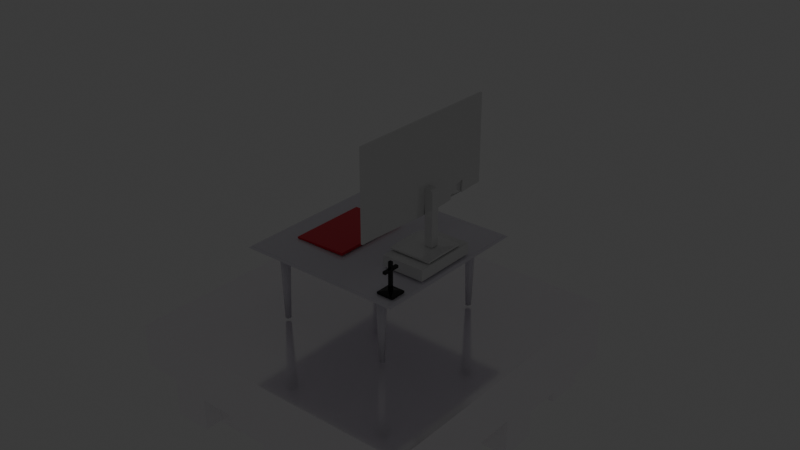 # Source: pc.blend  (saved by Blender 4.1.24; exported with 4.5.12 LTS)
import bpy
from mathutils import Matrix  # noqa: F401  (used for matrix-valued properties, if any)

bpy.ops.wm.read_factory_settings(use_empty=True)
scene = bpy.context.scene
scene.name = 'Scene'

# ---- collections
col_table = bpy.data.collections.new('table'); scene.collection.children.link(col_table)
col_monitor = bpy.data.collections.new('monitor'); scene.collection.children.link(col_monitor)

# ---- materials (node trees are filled in below, after node groups)
mat_material_003 = bpy.data.materials.new('Material.003')
mat_material_003.use_transparent_shadow = False
mat_material_004 = bpy.data.materials.new('Material.004')
mat_material_004.use_transparent_shadow = False
mat_material_005 = bpy.data.materials.new('Material.005')
mat_material_005.use_transparent_shadow = False
mat_material = bpy.data.materials.new('Material')
mat_material.use_transparent_shadow = False
mat_material_001 = bpy.data.materials.new('Material.001')
mat_material_001.use_transparent_shadow = False
mat_material_002 = bpy.data.materials.new('Material.002')
mat_material_002.use_transparent_shadow = False

# ---- material node trees
mat_material_003.use_nodes = True; mat_material_003.node_tree.nodes.clear()
_N = mat_material_003.node_tree.nodes; _L = mat_material_003.node_tree.links
n0 = _N.new('ShaderNodeBsdfPrincipled'); n0.name = 'Principled BSDF'; n0.location = (10, 300)
n0.inputs[0].default_value = (0.8004, 0.02595, 0.05408, 1.0)
n0.inputs[1].default_value = 0.486
n0.inputs[2].default_value = 0.2757
n1 = _N.new('ShaderNodeOutputMaterial'); n1.name = 'Material Output'; n1.location = (300, 300)
_L.new(n0.outputs[0], n1.inputs[0])
n1.is_active_output = True
mat_material_004.use_nodes = True; mat_material_004.node_tree.nodes.clear()
_N = mat_material_004.node_tree.nodes; _L = mat_material_004.node_tree.links
n0 = _N.new('ShaderNodeBsdfPrincipled'); n0.name = 'Principled BSDF'; n0.location = (10, 300)
n0.inputs[0].default_value = (0.9939, 0.9677, 1.0, 1.0)
n0.inputs[1].default_value = 0.7196
n0.inputs[2].default_value = 0.1075
n1 = _N.new('ShaderNodeOutputMaterial'); n1.name = 'Material Output'; n1.location = (300, 300)
_L.new(n0.outputs[0], n1.inputs[0])
n1.is_active_output = True
mat_material_005.use_nodes = True; mat_material_005.node_tree.nodes.clear()
_N = mat_material_005.node_tree.nodes; _L = mat_material_005.node_tree.links
n0 = _N.new('ShaderNodeBsdfPrincipled'); n0.name = 'Principled BSDF'; n0.location = (10, 300)
n0.inputs[0].default_value = (0.02877, 0.02877, 0.02877, 1.0)
n0.inputs[1].default_value = 0.7103
n0.inputs[2].default_value = 0.03271
n1 = _N.new('ShaderNodeOutputMaterial'); n1.name = 'Material Output'; n1.location = (300, 300)
_L.new(n0.outputs[0], n1.inputs[0])
n1.is_active_output = True
mat_material.use_nodes = True; mat_material.node_tree.nodes.clear()
_N = mat_material.node_tree.nodes; _L = mat_material.node_tree.links
n0 = _N.new('ShaderNodeBsdfPrincipled'); n0.name = 'Principled BSDF'; n0.location = (10, 300)
n0.inputs[0].default_value = (0.8055, 0.7757, 0.8525, 1.0)
n0.inputs[2].default_value = 0.1776
n1 = _N.new('ShaderNodeOutputMaterial'); n1.name = 'Material Output'; n1.location = (300, 300)
_L.new(n0.outputs[0], n1.inputs[0])
n1.is_active_output = True
mat_material_001.use_nodes = True; mat_material_001.node_tree.nodes.clear()
_N = mat_material_001.node_tree.nodes; _L = mat_material_001.node_tree.links
n0 = _N.new('ShaderNodeBsdfPrincipled'); n0.name = 'Principled BSDF'; n0.location = (10, 300)
n0.inputs[1].default_value = 0.2523
n0.inputs[2].default_value = 0.1075
n0.inputs[9].default_value = (0.0, 0.2, 0.1)
n0.inputs[20].default_value = 0.0
n1 = _N.new('ShaderNodeOutputMaterial'); n1.name = 'Material Output'; n1.location = (300, 300)
_L.new(n0.outputs[0], n1.inputs[0])
n1.is_active_output = True
mat_material_002.use_nodes = True; mat_material_002.node_tree.nodes.clear()
_N = mat_material_002.node_tree.nodes; _L = mat_material_002.node_tree.links
n0 = _N.new('ShaderNodeBsdfPrincipled'); n0.name = 'Principled BSDF'; n0.location = (10, 300)
n0.inputs[0].default_value = (0.01381, 0.01381, 0.01381, 1.0)
n0.inputs[1].default_value = 0.2991
n0.inputs[2].default_value = 0.08879
n1 = _N.new('ShaderNodeOutputMaterial'); n1.name = 'Material Output'; n1.location = (300, 300)
_L.new(n0.outputs[0], n1.inputs[0])
n1.is_active_output = True

# ---- world
world_world = bpy.data.worlds.new('World'); scene.world = world_world
world_world.use_nodes = True; world_world.node_tree.nodes.clear()
_N = world_world.node_tree.nodes; _L = world_world.node_tree.links
n0 = _N.new('ShaderNodeOutputWorld'); n0.name = 'World Output'; n0.location = (300, 300)
n1 = _N.new('ShaderNodeBackground'); n1.name = 'Background'; n1.location = (10, 300)
n1.inputs[0].default_value = (0.05088, 0.05088, 0.05088, 1.0)
_L.new(n1.outputs[0], n0.inputs[0])
n0.is_active_output = True
world_world.color = (0.05088, 0.05088, 0.05088)
world_world.use_sun_shadow = False
world_world.sun_shadow_jitter_overblur = 0.0

# ---- lights
light_point_001 = bpy.data.lights.new('Point.001', 'POINT')
light_point_001.transmission_factor = 0.0
light_point_001.energy = 20.0
light_point_001.shadow_maximum_resolution = 0.006
light_point_001.use_absolute_resolution = True

# ---- meshes
me_cube_004 = bpy.data.meshes.new('Cube.004')
me_cube_004.from_pydata([(-1.0, -1.0, -1.0), (-1.0, -1.0, 1.0), (-1.0, 10.88, -1.0), (-1.0, 10.88, 1.0), (6.831, -1.0, -1.0), (6.831, -1.0, 1.0), (6.831, 10.88, -1.0), (6.831, 10.88, 1.0)], [], [(0, 1, 3, 2), (2, 3, 7, 6), (6, 7, 5, 4), (4, 5, 1, 0), (2, 6, 4, 0), (7, 3, 1, 5)])
_uv = me_cube_004.uv_layers.new(name='UVMap')
_uv.uv.foreach_set('vector', [0.375, 0.0, 0.625, 0.0, 0.625, 0.25, 0.375, 0.25, 0.375, 0.25, 0.625, 0.25, 0.625, 0.5, 0.375, 0.5, 0.375, 0.5, 0.625, 0.5, 0.625, 0.75, 0.375, 0.75, 0.375, 0.75, 0.625, 0.75, 0.625, 1.0, 0.375, 1.0, 0.125, 0.5, 0.375, 0.5, 0.375, 0.75, 0.125, 0.75, 0.625, 0.5, 0.875, 0.5, 0.875, 0.75, 0.625, 0.75])
me_cube_004.update()
me_plane_003 = bpy.data.meshes.new('Plane.003')
me_plane_003.from_pydata([(-1.0, -1.0, 0.0), (0.3653, -1.0, 0.0), (-1.0, 1.0, 0.0), (0.3653, 1.0, 0.0), (-1.0, -1.0, 0.01953), (0.3653, -1.0, 0.01953), (-1.0, 1.0, 0.01953), (0.3653, 1.0, 0.01953), (-1.0, 1.0, 0.0432), (-1.0, -1.0, 0.0432), (0.3653, -1.0, 0.0432), (0.3653, 1.0, 0.0432), (-0.5024, -1.0, 0.0), (-0.5024, 1.0, 0.0), (-0.5024, -1.0, 0.01953), (-0.5024, 1.0, 0.01953), (-0.5024, -1.0, 0.0432), (-0.5024, 1.0, 0.0432), (-1.999, 7.726, 1.427), (-0.5024, -1.0, 0.0), (-0.5024, 1.0, 0.0), (-0.5024, -1.0, 0.0), (0.3653, -1.0, 0.0), (0.3653, 1.0, 0.0), (-0.5024, 1.0, 0.0), (-0.4421, -1.0, -0.01579), (0.3653, -1.0, -0.0212), (0.3653, 1.0, -0.0212), (-0.4421, 1.0, -0.01579)], [], [(1, 12, 21, 22), (5, 7, 11, 10), (1, 3, 7, 5), (2, 0, 4, 6), (13, 2, 6, 15), (12, 1, 5, 14), (16, 10, 11, 17), (6, 4, 9, 8), (15, 6, 8, 17), (14, 5, 10, 16), (4, 14, 16, 9), (7, 15, 17, 11), (9, 16, 17, 8), (0, 12, 14, 4), (3, 13, 15, 7), (0, 2, 13, 12), (12, 13, 20, 19), (24, 23, 27, 28), (13, 3, 23, 24), (3, 1, 22, 23), (12, 13, 24, 21), (25, 28, 27, 26), (22, 21, 25, 26), (21, 24, 28, 25), (23, 22, 26, 27)])
_uv = me_plane_003.uv_layers.new(name='UVMap')
_uv.uv.foreach_set('vector', [1.0, 0.0, 0.3645, 0.0, 0.3645, 0.0, 1.0, 0.0, 1.0, 0.0, 1.0, 1.0, 1.0, 1.0, 1.0, 0.0, 1.0, 0.0, 1.0, 1.0, 1.0, 1.0, 1.0, 0.0, 0.0, 1.0, 0.0, 0.0, 0.0, 0.0, 0.0, 1.0, 0.3645, 1.0, 0.0, 1.0, 0.0, 1.0, 0.3645, 1.0, 0.3645, 0.0, 1.0, 0.0, 1.0, 0.0, 0.3645, 0.0, 0.3645, 0.0, 1.0, 0.0, 1.0, 1.0, 0.3645, 1.0, 0.0, 1.0, 0.0, 0.0, 0.0, 0.0, 0.0, 1.0, 0.3645, 1.0, 0.0, 1.0, 0.0, 1.0, 0.3645, 1.0, 0.3645, 0.0, 1.0, 0.0, 1.0, 0.0, 0.3645, 0.0, 0.0, 0.0, 0.3645, 0.0, 0.3645, 0.0, 0.0, 0.0, 1.0, 1.0, 0.3645, 1.0, 0.3645, 1.0, 1.0, 1.0, 0.0, 0.0, 0.3645, 0.0, 0.3645, 1.0, 0.0, 1.0, 0.0, 0.0, 0.3645, 0.0, 0.3645, 0.0, 0.0, 0.0, 1.0, 1.0, 0.3645, 1.0, 0.3645, 1.0, 1.0, 1.0, 0.0, 0.0, 0.0, 1.0, 0.3645, 1.0, 0.3645, 0.0, 0.3645, 0.0, 0.3645, 1.0, 0.3645, 1.0, 0.3645, 0.0, 0.3645, 1.0, 1.0, 1.0, 1.0, 1.0, 0.3645, 1.0, 0.3645, 1.0, 1.0, 1.0, 1.0, 1.0, 0.3645, 1.0, 1.0, 1.0, 1.0, 0.0, 1.0, 0.0, 1.0, 1.0, 0.3645, 0.0, 0.3645, 1.0, 0.3645, 1.0, 0.3645, 0.0, 0.3645, 0.0, 0.3645, 1.0, 1.0, 1.0, 1.0, 0.0, 1.0, 0.0, 0.3645, 0.0, 0.3645, 0.0, 1.0, 0.0, 0.3645, 0.0, 0.3645, 1.0, 0.3645, 1.0, 0.3645, 0.0, 1.0, 1.0, 1.0, 0.0, 1.0, 0.0, 1.0, 1.0])
me_plane_003.materials.append(mat_material_003)
me_plane_003.update()
me_plane_004 = bpy.data.meshes.new('Plane.004')
me_plane_004.from_pydata([(-1.0, -1.0, 0.0), (1.0, -1.0, 0.0), (-1.0, 1.0, 0.0), (1.0, 1.0, 0.0), (-1.0, -1.0, -0.1046), (1.0, -1.0, -0.1046), (-1.0, 1.0, -0.1046), (1.0, 1.0, -0.1046), (-1.0, 0.75, -0.1046), (-1.0, 0.5, -0.1046), (-1.0, 0.25, -0.1046), (-1.0, 0.0, -0.1046), (-1.0, -0.25, -0.1046), (-1.0, -0.5, -0.1046), (-1.0, -0.75, -0.1046), (-0.75, -1.0, -0.1046), (-0.5, -1.0, -0.1046), (-0.25, -1.0, -0.1046), (0.0, -1.0, -0.1046), (0.25, -1.0, -0.1046), (0.5, -1.0, -0.1046), (0.75, -1.0, -0.1046), (1.0, -0.75, -0.1046), (1.0, -0.5, -0.1046), (1.0, -0.25, -0.1046), (1.0, 0.0, -0.1046), (1.0, 0.25, -0.1046), (1.0, 0.5, -0.1046), (1.0, 0.75, -0.1046), (0.75, 1.0, -0.1046), (0.5, 1.0, -0.1046), (0.25, 1.0, -0.1046), (0.0, 1.0, -0.1046), (-0.25, 1.0, -0.1046), (-0.5, 1.0, -0.1046), (-0.75, 1.0, -0.1046), (-0.75, -0.75, -0.1046), (-0.5, -0.75, -0.1046), (-0.25, -0.75, -0.1046), (0.0, -0.75, -0.1046), (0.25, -0.75, -0.1046), (0.5, -0.75, -0.1046), (0.75, -0.75, -0.1046), (-0.75, -0.5, -0.1046), (-0.5, -0.5, -0.1046), (-0.25, -0.5, -0.1046), (0.0, -0.5, -0.1046), (0.25, -0.5, -0.1046), (0.5, -0.5, -0.1046), (0.75, -0.5, -0.1046), (-0.75, -0.25, -0.1046), (-0.5, -0.25, -0.1046), (-0.25, -0.25, -0.1046), (0.0, -0.25, -0.1046), (0.25, -0.25, -0.1046), (0.5, -0.25, -0.1046), (0.75, -0.25, -0.1046), (-0.75, 0.0, -0.1046), (-0.5, 0.0, -0.1046), (-0.25, 0.0, -0.1046), (0.0, 0.0, -0.1046), (0.25, 0.0, -0.1046), (0.5, 0.0, -0.1046), (0.75, 0.0, -0.1046), (-0.75, 0.25, -0.1046), (-0.5, 0.25, -0.1046), (-0.25, 0.25, -0.1046), (0.0, 0.25, -0.1046), (0.25, 0.25, -0.1046), (0.5, 0.25, -0.1046), (0.75, 0.25, -0.1046), (-0.75, 0.5, -0.1046), (-0.5, 0.5, -0.1046), (-0.25, 0.5, -0.1046), (0.0, 0.5, -0.1046), (0.25, 0.5, -0.1046), (0.5, 0.5, -0.1046), (0.75, 0.5, -0.1046), (-0.75, 0.75, -0.1046), (-0.5, 0.75, -0.1046), (-0.25, 0.75, -0.1046), (0.0, 0.75, -0.1046), (0.25, 0.75, -0.1046), (0.5, 0.75, -0.1046), (0.75, 0.75, -0.1046), (0.75, 0.75, -0.4054), (0.75, 1.0, -0.4054), (1.0, 1.0, -0.4054), (1.0, 0.75, -0.4054), (0.75, -1.0, -0.6128), (0.75, -0.75, -0.6128), (1.0, -0.75, -0.6128), (1.0, -1.0, -0.6128), (0.75, -0.75, -0.4835), (0.75, -0.5, -0.4835), (1.0, -0.5, -0.4835), (1.0, -0.75, -0.4835), (0.75, -0.5, -0.5327), (0.75, -0.25, -0.5327), (1.0, -0.25, -0.5327), (1.0, -0.5, -0.5327), (0.75, -0.25, -0.3307), (0.75, 0.0, -0.3307), (1.0, 0.0, -0.3307), (1.0, -0.25, -0.3307), (0.75, 0.0, -0.5888), (0.75, 0.25, -0.5888), (1.0, 0.25, -0.5888), (1.0, 0.0, -0.5888), (0.75, 0.25, -0.4085), (0.75, 0.5, -0.4085), (1.0, 0.5, -0.4085), (1.0, 0.25, -0.4085), (0.75, 0.5, -0.4775), (0.75, 0.75, -0.4775), (1.0, 0.75, -0.4775), (1.0, 0.5, -0.4775), (-1.0, -1.0, -0.2864), (-1.0, -0.75, -0.2864), (-0.75, -0.75, -0.2864), (-0.75, -1.0, -0.2864), (-0.75, -1.0, -0.5432), (-0.75, -0.75, -0.5432), (-0.5, -0.75, -0.5432), (-0.5, -1.0, -0.5432), (-0.5, -1.0, -0.3265), (-0.5, -0.75, -0.3265), (-0.25, -0.75, -0.3265), (-0.25, -1.0, -0.3265), (-0.25, -1.0, -0.4015), (-0.25, -0.75, -0.4015), (0.0, -0.75, -0.4015), (0.0, -1.0, -0.4015), (0.0, -1.0, -0.5496), (0.0, -0.75, -0.5496), (0.25, -0.75, -0.5496), (0.25, -1.0, -0.5496), (0.25, -1.0, -0.3986), (0.25, -0.75, -0.3986), (0.5, -0.75, -0.3986), (0.5, -1.0, -0.3986), (0.5, -1.0, -0.5683), (0.5, -0.75, -0.5683), (0.75, -0.75, -0.5683), (0.75, -1.0, -0.5683), (-1.0, -0.75, -0.6009), (-1.0, -0.5, -0.6009), (-0.75, -0.5, -0.6009), (-0.75, -0.75, -0.6009), (-0.75, -0.75, -0.7062), (-0.75, -0.5, -0.7062), (-0.5, -0.5, -0.7062), (-0.5, -0.75, -0.7062), (-0.5, -0.75, -0.5492), (-0.5, -0.5, -0.5492), (-0.25, -0.5, -0.5492), (-0.25, -0.75, -0.5492), (-0.25, -0.75, -0.4044), (-0.25, -0.5, -0.4044), (0.0, -0.5, -0.4044), (0.0, -0.75, -0.4044), (0.0, -0.75, -0.4717), (0.0, -0.5, -0.4717), (0.25, -0.5, -0.4717), (0.25, -0.75, -0.4717), (0.25, -0.75, -0.6203), (0.25, -0.5, -0.6203), (0.5, -0.5, -0.6203), (0.5, -0.75, -0.6203), (0.5, -0.75, -0.4434), (0.5, -0.5, -0.4434), (0.75, -0.5, -0.4434), (0.75, -0.75, -0.4434), (-1.0, -0.5, -0.5782), (-1.0, -0.25, -0.5782), (-0.75, -0.25, -0.5782), (-0.75, -0.5, -0.5782), (-0.75, -0.5, -0.5073), (-0.75, -0.25, -0.5073), (-0.5, -0.25, -0.5073), (-0.5, -0.5, -0.5073), (-0.5, -0.5, -0.2899), (-0.5, -0.25, -0.2899), (-0.25, -0.25, -0.2899), (-0.25, -0.5, -0.2899), (-0.25, -0.5, -0.7075), (-0.25, -0.25, -0.7075), (0.0, -0.25, -0.7075), (0.0, -0.5, -0.7075), (0.0, -0.5, -0.4713), (0.0, -0.25, -0.4713), (0.25, -0.25, -0.4713), (0.25, -0.5, -0.4713), (0.25, -0.5, -0.5319), (0.25, -0.25, -0.5319), (0.5, -0.25, -0.5319), (0.5, -0.5, -0.5319), (0.5, -0.5, -0.5393), (0.5, -0.25, -0.5393), (0.75, -0.25, -0.5393), (0.75, -0.5, -0.5393), (-1.0, -0.25, -0.4727), (-1.0, 0.0, -0.4727), (-0.75, 0.0, -0.4727), (-0.75, -0.25, -0.4727), (-0.75, -0.25, -0.4495), (-0.75, 0.0, -0.4495), (-0.5, 0.0, -0.4495), (-0.5, -0.25, -0.4495), (-0.5, -0.25, -0.5365), (-0.5, 0.0, -0.5365), (-0.25, 0.0, -0.5365), (-0.25, -0.25, -0.5365), (-0.25, -0.25, -0.3902), (-0.25, 0.0, -0.3902), (0.0, 0.0, -0.3902), (0.0, -0.25, -0.3902), (0.0, -0.25, -0.6051), (0.0, 0.0, -0.6051), (0.25, 0.0, -0.6051), (0.25, -0.25, -0.6051), (0.25, -0.25, -0.3051), (0.25, 0.0, -0.3051), (0.5, 0.0, -0.3051), (0.5, -0.25, -0.3051), (0.5, -0.25, -0.5172), (0.5, 0.0, -0.5172), (0.75, 0.0, -0.5172), (0.75, -0.25, -0.5172), (-1.0, 0.0, -0.6164), (-1.0, 0.25, -0.6164), (-0.75, 0.25, -0.6164), (-0.75, 0.0, -0.6164), (-0.75, 0.0, -0.5378), (-0.75, 0.25, -0.5378), (-0.5, 0.25, -0.5378), (-0.5, 0.0, -0.5378), (-0.5, 0.0, -0.3252), (-0.5, 0.25, -0.3252), (-0.25, 0.25, -0.3252), (-0.25, 0.0, -0.3252), (-0.25, 0.0, -0.6311), (-0.25, 0.25, -0.6311), (0.0, 0.25, -0.6311), (0.0, 0.0, -0.6311), (0.0, 0.0, -0.551), (0.0, 0.25, -0.551), (0.25, 0.25, -0.551), (0.25, 0.0, -0.551), (0.25, 0.0, -0.2868), (0.25, 0.25, -0.2868), (0.5, 0.25, -0.2868), (0.5, 0.0, -0.2868), (0.5, 0.0, -0.3721), (0.5, 0.25, -0.3721), (0.75, 0.25, -0.3721), (0.75, 0.0, -0.3721), (-1.0, 0.25, -0.3852), (-1.0, 0.5, -0.3852), (-0.75, 0.5, -0.3852), (-0.75, 0.25, -0.3852), (-0.75, 0.25, -0.3624), (-0.75, 0.5, -0.3624), (-0.5, 0.5, -0.3624), (-0.5, 0.25, -0.3624), (-0.5, 0.25, -0.3292), (-0.5, 0.5, -0.3292), (-0.25, 0.5, -0.3292), (-0.25, 0.25, -0.3292), (-0.25, 0.25, -0.3879), (-0.25, 0.5, -0.3879), (0.0, 0.5, -0.3879), (0.0, 0.25, -0.3879), (0.0, 0.25, -0.3859), (0.0, 0.5, -0.3859), (0.25, 0.5, -0.3859), (0.25, 0.25, -0.3859), (0.25, 0.25, -0.3361), (0.25, 0.5, -0.3361), (0.5, 0.5, -0.3361), (0.5, 0.25, -0.3361), (0.5, 0.25, -0.5801), (0.5, 0.5, -0.5801), (0.75, 0.5, -0.5801), (0.75, 0.25, -0.5801), (-1.0, 0.5, -0.5143), (-1.0, 0.75, -0.5143), (-0.75, 0.75, -0.5143), (-0.75, 0.5, -0.5143), (-0.75, 0.5, -0.655), (-0.75, 0.75, -0.655), (-0.5, 0.75, -0.655), (-0.5, 0.5, -0.655), (-0.5, 0.5, -0.4755), (-0.5, 0.75, -0.4755), (-0.25, 0.75, -0.4755), (-0.25, 0.5, -0.4755), (-0.25, 0.5, -0.4384), (-0.25, 0.75, -0.4384), (0.0, 0.75, -0.4384), (0.0, 0.5, -0.4384), (0.0, 0.5, -0.3093), (0.0, 0.75, -0.3093), (0.25, 0.75, -0.3093), (0.25, 0.5, -0.3093), (0.25, 0.5, -0.6651), (0.25, 0.75, -0.6651), (0.5, 0.75, -0.6651), (0.5, 0.5, -0.6651), (0.5, 0.5, -0.3418), (0.5, 0.75, -0.3418), (0.75, 0.75, -0.3418), (0.75, 0.5, -0.3418), (-1.0, 0.75, -0.619), (-1.0, 1.0, -0.619), (-0.75, 1.0, -0.619), (-0.75, 0.75, -0.619), (-0.75, 0.75, -0.5815), (-0.75, 1.0, -0.5815), (-0.5, 1.0, -0.5815), (-0.5, 0.75, -0.5815), (-0.5, 0.75, -0.4139), (-0.5, 1.0, -0.4139), (-0.25, 1.0, -0.4139), (-0.25, 0.75, -0.4139), (-0.25, 0.75, -0.3266), (-0.25, 1.0, -0.3266), (0.0, 1.0, -0.3266), (0.0, 0.75, -0.3266), (0.0, 0.75, -0.5514), (0.0, 1.0, -0.5514), (0.25, 1.0, -0.5514), (0.25, 0.75, -0.5514), (0.25, 0.75, -0.5834), (0.25, 1.0, -0.5834), (0.5, 1.0, -0.5834), (0.5, 0.75, -0.5834), (0.5, 0.75, -0.405), (0.5, 1.0, -0.405), (0.75, 1.0, -0.405), (0.75, 0.75, -0.405)], [], [(0, 1, 3, 2), (89, 90, 91, 92), (3, 1, 5, 22, 23, 24, 25, 26, 27, 28, 7), (0, 2, 6, 8, 9, 10, 11, 12, 13, 14, 4), (2, 3, 7, 29, 30, 31, 32, 33, 34, 35, 6), (1, 0, 4, 15, 16, 17, 18, 19, 20, 21, 5), (93, 94, 95, 96), (97, 98, 99, 100), (101, 102, 103, 104), (105, 106, 107, 108), (109, 110, 111, 112), (113, 114, 115, 116), (117, 118, 119, 120), (121, 122, 123, 124), (125, 126, 127, 128), (129, 130, 131, 132), (133, 134, 135, 136), (137, 138, 139, 140), (141, 142, 143, 144), (145, 146, 147, 148), (149, 150, 151, 152), (153, 154, 155, 156), (157, 158, 159, 160), (161, 162, 163, 164), (165, 166, 167, 168), (169, 170, 171, 172), (173, 174, 175, 176), (177, 178, 179, 180), (181, 182, 183, 184), (185, 186, 187, 188), (189, 190, 191, 192), (193, 194, 195, 196), (197, 198, 199, 200), (201, 202, 203, 204), (205, 206, 207, 208), (209, 210, 211, 212), (213, 214, 215, 216), (217, 218, 219, 220), (221, 222, 223, 224), (225, 226, 227, 228), (229, 230, 231, 232), (233, 234, 235, 236), (237, 238, 239, 240), (241, 242, 243, 244), (245, 246, 247, 248), (249, 250, 251, 252), (253, 254, 255, 256), (257, 258, 259, 260), (261, 262, 263, 264), (265, 266, 267, 268), (269, 270, 271, 272), (273, 274, 275, 276), (277, 278, 279, 280), (281, 282, 283, 284), (285, 286, 287, 288), (289, 290, 291, 292), (293, 294, 295, 296), (297, 298, 299, 300), (301, 302, 303, 304), (305, 306, 307, 308), (309, 310, 311, 312), (313, 314, 315, 316), (317, 318, 319, 320), (321, 322, 323, 324), (325, 326, 327, 328), (329, 330, 331, 332), (333, 334, 335, 336), (337, 338, 339, 340), (85, 86, 87, 88), (84, 29, 86, 85), (29, 7, 87, 86), (7, 28, 88, 87), (28, 84, 85, 88), (21, 42, 90, 89), (42, 22, 91, 90), (22, 5, 92, 91), (5, 21, 89, 92), (42, 49, 94, 93), (49, 23, 95, 94), (23, 22, 96, 95), (22, 42, 93, 96), (49, 56, 98, 97), (56, 24, 99, 98), (24, 23, 100, 99), (23, 49, 97, 100), (56, 63, 102, 101), (63, 25, 103, 102), (25, 24, 104, 103), (24, 56, 101, 104), (63, 70, 106, 105), (70, 26, 107, 106), (26, 25, 108, 107), (25, 63, 105, 108), (70, 77, 110, 109), (77, 27, 111, 110), (27, 26, 112, 111), (26, 70, 109, 112), (77, 84, 114, 113), (84, 28, 115, 114), (28, 27, 116, 115), (27, 77, 113, 116), (4, 14, 118, 117), (14, 36, 119, 118), (36, 15, 120, 119), (15, 4, 117, 120), (15, 36, 122, 121), (36, 37, 123, 122), (37, 16, 124, 123), (16, 15, 121, 124), (16, 37, 126, 125), (37, 38, 127, 126), (38, 17, 128, 127), (17, 16, 125, 128), (17, 38, 130, 129), (38, 39, 131, 130), (39, 18, 132, 131), (18, 17, 129, 132), (18, 39, 134, 133), (39, 40, 135, 134), (40, 19, 136, 135), (19, 18, 133, 136), (19, 40, 138, 137), (40, 41, 139, 138), (41, 20, 140, 139), (20, 19, 137, 140), (20, 41, 142, 141), (41, 42, 143, 142), (42, 21, 144, 143), (21, 20, 141, 144), (14, 13, 146, 145), (13, 43, 147, 146), (43, 36, 148, 147), (36, 14, 145, 148), (36, 43, 150, 149), (43, 44, 151, 150), (44, 37, 152, 151), (37, 36, 149, 152), (37, 44, 154, 153), (44, 45, 155, 154), (45, 38, 156, 155), (38, 37, 153, 156), (38, 45, 158, 157), (45, 46, 159, 158), (46, 39, 160, 159), (39, 38, 157, 160), (39, 46, 162, 161), (46, 47, 163, 162), (47, 40, 164, 163), (40, 39, 161, 164), (40, 47, 166, 165), (47, 48, 167, 166), (48, 41, 168, 167), (41, 40, 165, 168), (41, 48, 170, 169), (48, 49, 171, 170), (49, 42, 172, 171), (42, 41, 169, 172), (13, 12, 174, 173), (12, 50, 175, 174), (50, 43, 176, 175), (43, 13, 173, 176), (43, 50, 178, 177), (50, 51, 179, 178), (51, 44, 180, 179), (44, 43, 177, 180), (44, 51, 182, 181), (51, 52, 183, 182), (52, 45, 184, 183), (45, 44, 181, 184), (45, 52, 186, 185), (52, 53, 187, 186), (53, 46, 188, 187), (46, 45, 185, 188), (46, 53, 190, 189), (53, 54, 191, 190), (54, 47, 192, 191), (47, 46, 189, 192), (47, 54, 194, 193), (54, 55, 195, 194), (55, 48, 196, 195), (48, 47, 193, 196), (48, 55, 198, 197), (55, 56, 199, 198), (56, 49, 200, 199), (49, 48, 197, 200), (12, 11, 202, 201), (11, 57, 203, 202), (57, 50, 204, 203), (50, 12, 201, 204), (50, 57, 206, 205), (57, 58, 207, 206), (58, 51, 208, 207), (51, 50, 205, 208), (51, 58, 210, 209), (58, 59, 211, 210), (59, 52, 212, 211), (52, 51, 209, 212), (52, 59, 214, 213), (59, 60, 215, 214), (60, 53, 216, 215), (53, 52, 213, 216), (53, 60, 218, 217), (60, 61, 219, 218), (61, 54, 220, 219), (54, 53, 217, 220), (54, 61, 222, 221), (61, 62, 223, 222), (62, 55, 224, 223), (55, 54, 221, 224), (55, 62, 226, 225), (62, 63, 227, 226), (63, 56, 228, 227), (56, 55, 225, 228), (11, 10, 230, 229), (10, 64, 231, 230), (64, 57, 232, 231), (57, 11, 229, 232), (57, 64, 234, 233), (64, 65, 235, 234), (65, 58, 236, 235), (58, 57, 233, 236), (58, 65, 238, 237), (65, 66, 239, 238), (66, 59, 240, 239), (59, 58, 237, 240), (59, 66, 242, 241), (66, 67, 243, 242), (67, 60, 244, 243), (60, 59, 241, 244), (60, 67, 246, 245), (67, 68, 247, 246), (68, 61, 248, 247), (61, 60, 245, 248), (61, 68, 250, 249), (68, 69, 251, 250), (69, 62, 252, 251), (62, 61, 249, 252), (62, 69, 254, 253), (69, 70, 255, 254), (70, 63, 256, 255), (63, 62, 253, 256), (10, 9, 258, 257), (9, 71, 259, 258), (71, 64, 260, 259), (64, 10, 257, 260), (64, 71, 262, 261), (71, 72, 263, 262), (72, 65, 264, 263), (65, 64, 261, 264), (65, 72, 266, 265), (72, 73, 267, 266), (73, 66, 268, 267), (66, 65, 265, 268), (66, 73, 270, 269), (73, 74, 271, 270), (74, 67, 272, 271), (67, 66, 269, 272), (67, 74, 274, 273), (74, 75, 275, 274), (75, 68, 276, 275), (68, 67, 273, 276), (68, 75, 278, 277), (75, 76, 279, 278), (76, 69, 280, 279), (69, 68, 277, 280), (69, 76, 282, 281), (76, 77, 283, 282), (77, 70, 284, 283), (70, 69, 281, 284), (9, 8, 286, 285), (8, 78, 287, 286), (78, 71, 288, 287), (71, 9, 285, 288), (71, 78, 290, 289), (78, 79, 291, 290), (79, 72, 292, 291), (72, 71, 289, 292), (72, 79, 294, 293), (79, 80, 295, 294), (80, 73, 296, 295), (73, 72, 293, 296), (73, 80, 298, 297), (80, 81, 299, 298), (81, 74, 300, 299), (74, 73, 297, 300), (74, 81, 302, 301), (81, 82, 303, 302), (82, 75, 304, 303), (75, 74, 301, 304), (75, 82, 306, 305), (82, 83, 307, 306), (83, 76, 308, 307), (76, 75, 305, 308), (76, 83, 310, 309), (83, 84, 311, 310), (84, 77, 312, 311), (77, 76, 309, 312), (8, 6, 314, 313), (6, 35, 315, 314), (35, 78, 316, 315), (78, 8, 313, 316), (78, 35, 318, 317), (35, 34, 319, 318), (34, 79, 320, 319), (79, 78, 317, 320), (79, 34, 322, 321), (34, 33, 323, 322), (33, 80, 324, 323), (80, 79, 321, 324), (80, 33, 326, 325), (33, 32, 327, 326), (32, 81, 328, 327), (81, 80, 325, 328), (81, 32, 330, 329), (32, 31, 331, 330), (31, 82, 332, 331), (82, 81, 329, 332), (82, 31, 334, 333), (31, 30, 335, 334), (30, 83, 336, 335), (83, 82, 333, 336), (83, 30, 338, 337), (30, 29, 339, 338), (29, 84, 340, 339), (84, 83, 337, 340)])
_uv = me_plane_004.uv_layers.new(name='UVMap')
_uv.uv.foreach_set('vector', [0.0, 0.0, 1.0, 0.0, 1.0, 1.0, 0.0, 1.0, 0.875, 0.0, 0.875, 0.125, 1.0, 0.125, 1.0, 0.0, 1.0, 1.0, 1.0, 0.0, 1.0, 0.0, 1.0, 0.125, 1.0, 0.25, 1.0, 0.375, 1.0, 0.5, 1.0, 0.625, 1.0, 0.75, 1.0, 0.875, 1.0, 1.0, 0.0, 0.0, 0.0, 1.0, 0.0, 1.0, 0.0, 0.875, 0.0, 0.75, 0.0, 0.625, 0.0, 0.5, 0.0, 0.375, 0.0, 0.25, 0.0, 0.125, 0.0, 0.0, 0.0, 1.0, 1.0, 1.0, 1.0, 1.0, 0.875, 1.0, 0.75, 1.0, 0.625, 1.0, 0.5, 1.0, 0.375, 1.0, 0.25, 1.0, 0.125, 1.0, 0.0, 1.0, 1.0, 0.0, 0.0, 0.0, 0.0, 0.0, 0.125, 0.0, 0.25, 0.0, 0.375, 0.0, 0.5, 0.0, 0.625, 0.0, 0.75, 0.0, 0.875, 0.0, 1.0, 0.0, 0.875, 0.125, 0.875, 0.25, 1.0, 0.25, 1.0, 0.125, 0.875, 0.25, 0.875, 0.375, 1.0, 0.375, 1.0, 0.25, 0.875, 0.375, 0.875, 0.5, 1.0, 0.5, 1.0, 0.375, 0.875, 0.5, 0.875, 0.625, 1.0, 0.625, 1.0, 0.5, 0.875, 0.625, 0.875, 0.75, 1.0, 0.75, 1.0, 0.625, 0.875, 0.75, 0.875, 0.875, 1.0, 0.875, 1.0, 0.75, 0.0, 0.0, 0.0, 0.125, 0.125, 0.125, 0.125, 0.0, 0.125, 0.0, 0.125, 0.125, 0.25, 0.125, 0.25, 0.0, 0.25, 0.0, 0.25, 0.125, 0.375, 0.125, 0.375, 0.0, 0.375, 0.0, 0.375, 0.125, 0.5, 0.125, 0.5, 0.0, 0.5, 0.0, 0.5, 0.125, 0.625, 0.125, 0.625, 0.0, 0.625, 0.0, 0.625, 0.125, 0.75, 0.125, 0.75, 0.0, 0.75, 0.0, 0.75, 0.125, 0.875, 0.125, 0.875, 0.0, 0.0, 0.125, 0.0, 0.25, 0.125, 0.25, 0.125, 0.125, 0.125, 0.125, 0.125, 0.25, 0.25, 0.25, 0.25, 0.125, 0.25, 0.125, 0.25, 0.25, 0.375, 0.25, 0.375, 0.125, 0.375, 0.125, 0.375, 0.25, 0.5, 0.25, 0.5, 0.125, 0.5, 0.125, 0.5, 0.25, 0.625, 0.25, 0.625, 0.125, 0.625, 0.125, 0.625, 0.25, 0.75, 0.25, 0.75, 0.125, 0.75, 0.125, 0.75, 0.25, 0.875, 0.25, 0.875, 0.125, 0.0, 0.25, 0.0, 0.375, 0.125, 0.375, 0.125, 0.25, 0.125, 0.25, 0.125, 0.375, 0.25, 0.375, 0.25, 0.25, 0.25, 0.25, 0.25, 0.375, 0.375, 0.375, 0.375, 0.25, 0.375, 0.25, 0.375, 0.375, 0.5, 0.375, 0.5, 0.25, 0.5, 0.25, 0.5, 0.375, 0.625, 0.375, 0.625, 0.25, 0.625, 0.25, 0.625, 0.375, 0.75, 0.375, 0.75, 0.25, 0.75, 0.25, 0.75, 0.375, 0.875, 0.375, 0.875, 0.25, 0.0, 0.375, 0.0, 0.5, 0.125, 0.5, 0.125, 0.375, 0.125, 0.375, 0.125, 0.5, 0.25, 0.5, 0.25, 0.375, 0.25, 0.375, 0.25, 0.5, 0.375, 0.5, 0.375, 0.375, 0.375, 0.375, 0.375, 0.5, 0.5, 0.5, 0.5, 0.375, 0.5, 0.375, 0.5, 0.5, 0.625, 0.5, 0.625, 0.375, 0.625, 0.375, 0.625, 0.5, 0.75, 0.5, 0.75, 0.375, 0.75, 0.375, 0.75, 0.5, 0.875, 0.5, 0.875, 0.375, 0.0, 0.5, 0.0, 0.625, 0.125, 0.625, 0.125, 0.5, 0.125, 0.5, 0.125, 0.625, 0.25, 0.625, 0.25, 0.5, 0.25, 0.5, 0.25, 0.625, 0.375, 0.625, 0.375, 0.5, 0.375, 0.5, 0.375, 0.625, 0.5, 0.625, 0.5, 0.5, 0.5, 0.5, 0.5, 0.625, 0.625, 0.625, 0.625, 0.5, 0.625, 0.5, 0.625, 0.625, 0.75, 0.625, 0.75, 0.5, 0.75, 0.5, 0.75, 0.625, 0.875, 0.625, 0.875, 0.5, 0.0, 0.625, 0.0, 0.75, 0.125, 0.75, 0.125, 0.625, 0.125, 0.625, 0.125, 0.75, 0.25, 0.75, 0.25, 0.625, 0.25, 0.625, 0.25, 0.75, 0.375, 0.75, 0.375, 0.625, 0.375, 0.625, 0.375, 0.75, 0.5, 0.75, 0.5, 0.625, 0.5, 0.625, 0.5, 0.75, 0.625, 0.75, 0.625, 0.625, 0.625, 0.625, 0.625, 0.75, 0.75, 0.75, 0.75, 0.625, 0.75, 0.625, 0.75, 0.75, 0.875, 0.75, 0.875, 0.625, 0.0, 0.75, 0.0, 0.875, 0.125, 0.875, 0.125, 0.75, 0.125, 0.75, 0.125, 0.875, 0.25, 0.875, 0.25, 0.75, 0.25, 0.75, 0.25, 0.875, 0.375, 0.875, 0.375, 0.75, 0.375, 0.75, 0.375, 0.875, 0.5, 0.875, 0.5, 0.75, 0.5, 0.75, 0.5, 0.875, 0.625, 0.875, 0.625, 0.75, 0.625, 0.75, 0.625, 0.875, 0.75, 0.875, 0.75, 0.75, 0.75, 0.75, 0.75, 0.875, 0.875, 0.875, 0.875, 0.75, 0.0, 0.875, 0.0, 1.0, 0.125, 1.0, 0.125, 0.875, 0.125, 0.875, 0.125, 1.0, 0.25, 1.0, 0.25, 0.875, 0.25, 0.875, 0.25, 1.0, 0.375, 1.0, 0.375, 0.875, 0.375, 0.875, 0.375, 1.0, 0.5, 1.0, 0.5, 0.875, 0.5, 0.875, 0.5, 1.0, 0.625, 1.0, 0.625, 0.875, 0.625, 0.875, 0.625, 1.0, 0.75, 1.0, 0.75, 0.875, 0.75, 0.875, 0.75, 1.0, 0.875, 1.0, 0.875, 0.875, 0.875, 0.875, 0.875, 1.0, 1.0, 1.0, 1.0, 0.875, 0.0, 0.0, 0.0, 0.0, 0.0, 0.0, 0.0, 0.0, 0.0, 0.0, 0.0, 0.0, 0.0, 0.0, 0.0, 0.0, 0.0, 0.0, 0.0, 0.0, 0.0, 0.0, 0.0, 0.0, 0.0, 0.0, 0.0, 0.0, 0.0, 0.0, 0.0, 0.0, 0.0, 0.0, 0.0, 0.0, 0.0, 0.0, 0.0, 0.0, 0.0, 0.0, 0.0, 0.0, 0.0, 0.0, 0.0, 0.0, 0.0, 0.0, 0.0, 0.0, 0.0, 0.0, 0.0, 0.0, 0.0, 0.0, 0.0, 0.0, 0.0, 0.0, 0.0, 0.0, 0.0, 0.0, 0.0, 0.0, 0.0, 0.0, 0.0, 0.0, 0.0, 0.0, 0.0, 0.0, 0.0, 0.0, 0.0, 0.0, 0.0, 0.0, 0.0, 0.0, 0.0, 0.0, 0.0, 0.0, 0.0, 0.0, 0.0, 0.0, 0.0, 0.0, 0.0, 0.0, 0.0, 0.0, 0.0, 0.0, 0.0, 0.0, 0.0, 0.0, 0.0, 0.0, 0.0, 0.0, 0.0, 0.0, 0.0, 0.0, 0.0, 0.0, 0.0, 0.0, 0.0, 0.0, 0.0, 0.0, 0.0, 0.0, 0.0, 0.0, 0.0, 0.0, 0.0, 0.0, 0.0, 0.0, 0.0, 0.0, 0.0, 0.0, 0.0, 0.0, 0.0, 0.0, 0.0, 0.0, 0.0, 0.0, 0.0, 0.0, 0.0, 0.0, 0.0, 0.0, 0.0, 0.0, 0.0, 0.0, 0.0, 0.0, 0.0, 0.0, 0.0, 0.0, 0.0, 0.0, 0.0, 0.0, 0.0, 0.0, 0.0, 0.0, 0.0, 0.0, 0.0, 0.0, 0.0, 0.0, 0.0, 0.0, 0.0, 0.0, 0.0, 0.0, 0.0, 0.0, 0.0, 0.0, 0.0, 0.0, 0.0, 0.0, 0.0, 0.0, 0.0, 0.0, 0.0, 0.0, 0.0, 0.0, 0.0, 0.0, 0.0, 0.0, 0.0, 0.0, 0.0, 0.0, 0.0, 0.0, 0.0, 0.0, 0.0, 0.0, 0.0, 0.0, 0.0, 0.0, 0.0, 0.0, 0.0, 0.0, 0.0, 0.0, 0.0, 0.0, 0.0, 0.0, 0.0, 0.0, 0.0, 0.0, 0.0, 0.0, 0.0, 0.0, 0.0, 0.0, 0.0, 0.0, 0.0, 0.0, 0.0, 0.0, 0.0, 0.0, 0.0, 0.0, 0.0, 0.0, 0.0, 0.0, 0.0, 0.0, 0.0, 0.0, 0.0, 0.0, 0.0, 0.0, 0.0, 0.0, 0.0, 0.0, 0.0, 0.0, 0.0, 0.0, 0.0, 0.0, 0.0, 0.0, 0.0, 0.0, 0.0, 0.0, 0.0, 0.0, 0.0, 0.0, 0.0, 0.0, 0.0, 0.0, 0.0, 0.0, 0.0, 0.0, 0.0, 0.0, 0.0, 0.0, 0.0, 0.0, 0.0, 0.0, 0.0, 0.0, 0.0, 0.0, 0.0, 0.0, 0.0, 0.0, 0.0, 0.0, 0.0, 0.0, 0.0, 0.0, 0.0, 0.0, 0.0, 0.0, 0.0, 0.0, 0.0, 0.0, 0.0, 0.0, 0.0, 0.0, 0.0, 0.0, 0.0, 0.0, 0.0, 0.0, 0.0, 0.0, 0.0, 0.0, 0.0, 0.0, 0.0, 0.0, 0.0, 0.0, 0.0, 0.0, 0.0, 0.0, 0.0, 0.0, 0.0, 0.0, 0.0, 0.0, 0.0, 0.0, 0.0, 0.0, 0.0, 0.0, 0.0, 0.0, 0.0, 0.0, 0.0, 0.0, 0.0, 0.0, 0.0, 0.0, 0.0, 0.0, 0.0, 0.0, 0.0, 0.0, 0.0, 0.0, 0.0, 0.0, 0.0, 0.0, 0.0, 0.0, 0.0, 0.0, 0.0, 0.0, 0.0, 0.0, 0.0, 0.0, 0.0, 0.0, 0.0, 0.0, 0.0, 0.0, 0.0, 0.0, 0.0, 0.0, 0.0, 0.0, 0.0, 0.0, 0.0, 0.0, 0.0, 0.0, 0.0, 0.0, 0.0, 0.0, 0.0, 0.0, 0.0, 0.0, 0.0, 0.0, 0.0, 0.0, 0.0, 0.0, 0.0, 0.0, 0.0, 0.0, 0.0, 0.0, 0.0, 0.0, 0.0, 0.0, 0.0, 0.0, 0.0, 0.0, 0.0, 0.0, 0.0, 0.0, 0.0, 0.0, 0.0, 0.0, 0.0, 0.0, 0.0, 0.0, 0.0, 0.0, 0.0, 0.0, 0.0, 0.0, 0.0, 0.0, 0.0, 0.0, 0.0, 0.0, 0.0, 0.0, 0.0, 0.0, 0.0, 0.0, 0.0, 0.0, 0.0, 0.0, 0.0, 0.0, 0.0, 0.0, 0.0, 0.0, 0.0, 0.0, 0.0, 0.0, 0.0, 0.0, 0.0, 0.0, 0.0, 0.0, 0.0, 0.0, 0.0, 0.0, 0.0, 0.0, 0.0, 0.0, 0.0, 0.0, 0.0, 0.0, 0.0, 0.0, 0.0, 0.0, 0.0, 0.0, 0.0, 0.0, 0.0, 0.0, 0.0, 0.0, 0.0, 0.0, 0.0, 0.0, 0.0, 0.0, 0.0, 0.0, 0.0, 0.0, 0.0, 0.0, 0.0, 0.0, 0.0, 0.0, 0.0, 0.0, 0.0, 0.0, 0.0, 0.0, 0.0, 0.0, 0.0, 0.0, 0.0, 0.0, 0.0, 0.0, 0.0, 0.0, 0.0, 0.0, 0.0, 0.0, 0.0, 0.0, 0.0, 0.0, 0.0, 0.0, 0.0, 0.0, 0.0, 0.0, 0.0, 0.0, 0.0, 0.0, 0.0, 0.0, 0.0, 0.0, 0.0, 0.0, 0.0, 0.0, 0.0, 0.0, 0.0, 0.0, 0.0, 0.0, 0.0, 0.0, 0.0, 0.0, 0.0, 0.0, 0.0, 0.0, 0.0, 0.0, 0.0, 0.0, 0.0, 0.0, 0.0, 0.0, 0.0, 0.0, 0.0, 0.0, 0.0, 0.0, 0.0, 0.0, 0.0, 0.0, 0.0, 0.0, 0.0, 0.0, 0.0, 0.0, 0.0, 0.0, 0.0, 0.0, 0.0, 0.0, 0.0, 0.0, 0.0, 0.0, 0.0, 0.0, 0.0, 0.0, 0.0, 0.0, 0.0, 0.0, 0.0, 0.0, 0.0, 0.0, 0.0, 0.0, 0.0, 0.0, 0.0, 0.0, 0.0, 0.0, 0.0, 0.0, 0.0, 0.0, 0.0, 0.0, 0.0, 0.0, 0.0, 0.0, 0.0, 0.0, 0.0, 0.0, 0.0, 0.0, 0.0, 0.0, 0.0, 0.0, 0.0, 0.0, 0.0, 0.0, 0.0, 0.0, 0.0, 0.0, 0.0, 0.0, 0.0, 0.0, 0.0, 0.0, 0.0, 0.0, 0.0, 0.0, 0.0, 0.0, 0.0, 0.0, 0.0, 0.0, 0.0, 0.0, 0.0, 0.0, 0.0, 0.0, 0.0, 0.0, 0.0, 0.0, 0.0, 0.0, 0.0, 0.0, 0.0, 0.0, 0.0, 0.0, 0.0, 0.0, 0.0, 0.0, 0.0, 0.0, 0.0, 0.0, 0.0, 0.0, 0.0, 0.0, 0.0, 0.0, 0.0, 0.0, 0.0, 0.0, 0.0, 0.0, 0.0, 0.0, 0.0, 0.0, 0.0, 0.0, 0.0, 0.0, 0.0, 0.0, 0.0, 0.0, 0.0, 0.0, 0.0, 0.0, 0.0, 0.0, 0.0, 0.0, 0.0, 0.0, 0.0, 0.0, 0.0, 0.0, 0.0, 0.0, 0.0, 0.0, 0.0, 0.0, 0.0, 0.0, 0.0, 0.0, 0.0, 0.0, 0.0, 0.0, 0.0, 0.0, 0.0, 0.0, 0.0, 0.0, 0.0, 0.0, 0.0, 0.0, 0.0, 0.0, 0.0, 0.0, 0.0, 0.0, 0.0, 0.0, 0.0, 0.0, 0.0, 0.0, 0.0, 0.0, 0.0, 0.0, 0.0, 0.0, 0.0, 0.0, 0.0, 0.0, 0.0, 0.0, 0.0, 0.0, 0.0, 0.0, 0.0, 0.0, 0.0, 0.0, 0.0, 0.0, 0.0, 0.0, 0.0, 0.0, 0.0, 0.0, 0.0, 0.0, 0.0, 0.0, 0.0, 0.0, 0.0, 0.0, 0.0, 0.0, 0.0, 0.0, 0.0, 0.0, 0.0, 0.0, 0.0, 0.0, 0.0, 0.0, 0.0, 0.0, 0.0, 0.0, 0.0, 0.0, 0.0, 0.0, 0.0, 0.0, 0.0, 0.0, 0.0, 0.0, 0.0, 0.0, 0.0, 0.0, 0.0, 0.0, 0.0, 0.0, 0.0, 0.0, 0.0, 0.0, 0.0, 0.0, 0.0, 0.0, 0.0, 0.0, 0.0, 0.0, 0.0, 0.0, 0.0, 0.0, 0.0, 0.0, 0.0, 0.0, 0.0, 0.0, 0.0, 0.0, 0.0, 0.0, 0.0, 0.0, 0.0, 0.0, 0.0, 0.0, 0.0, 0.0, 0.0, 0.0, 0.0, 0.0, 0.0, 0.0, 0.0, 0.0, 0.0, 0.0, 0.0, 0.0, 0.0, 0.0, 0.0, 0.0, 0.0, 0.0, 0.0, 0.0, 0.0, 0.0, 0.0, 0.0, 0.0, 0.0, 0.0, 0.0, 0.0, 0.0, 0.0, 0.0, 0.0, 0.0, 0.0, 0.0, 0.0, 0.0, 0.0, 0.0, 0.0, 0.0, 0.0, 0.0, 0.0, 0.0, 0.0, 0.0, 0.0, 0.0, 0.0, 0.0, 0.0, 0.0, 0.0, 0.0, 0.0, 0.0, 0.0, 0.0, 0.0, 0.0, 0.0, 0.0, 0.0, 0.0, 0.0, 0.0, 0.0, 0.0, 0.0, 0.0, 0.0, 0.0, 0.0, 0.0, 0.0, 0.0, 0.0, 0.0, 0.0, 0.0, 0.0, 0.0, 0.0, 0.0, 0.0, 0.0, 0.0, 0.0, 0.0, 0.0, 0.0, 0.0, 0.0, 0.0, 0.0, 0.0, 0.0, 0.0, 0.0, 0.0, 0.0, 0.0, 0.0, 0.0, 0.0, 0.0, 0.0, 0.0, 0.0, 0.0, 0.0, 0.0, 0.0, 0.0, 0.0, 0.0, 0.0, 0.0, 0.0, 0.0, 0.0, 0.0, 0.0, 0.0, 0.0, 0.0, 0.0, 0.0, 0.0, 0.0, 0.0, 0.0, 0.0, 0.0, 0.0, 0.0, 0.0, 0.0, 0.0, 0.0, 0.0, 0.0, 0.0, 0.0, 0.0, 0.0, 0.0, 0.0, 0.0, 0.0, 0.0, 0.0, 0.0, 0.0, 0.0, 0.0, 0.0, 0.0, 0.0, 0.0, 0.0, 0.0, 0.0, 0.0, 0.0, 0.0, 0.0, 0.0, 0.0, 0.0, 0.0, 0.0, 0.0, 0.0, 0.0, 0.0, 0.0, 0.0, 0.0, 0.0, 0.0, 0.0, 0.0, 0.0, 0.0, 0.0, 0.0, 0.0, 0.0, 0.0, 0.0, 0.0, 0.0, 0.0, 0.0, 0.0, 0.0, 0.0, 0.0, 0.0, 0.0, 0.0, 0.0, 0.0, 0.0, 0.0, 0.0, 0.0, 0.0, 0.0, 0.0, 0.0, 0.0, 0.0, 0.0, 0.0, 0.0, 0.0, 0.0, 0.0, 0.0, 0.0, 0.0, 0.0, 0.0, 0.0, 0.0, 0.0, 0.0, 0.0, 0.0, 0.0, 0.0, 0.0, 0.0, 0.0, 0.0, 0.0, 0.0, 0.0, 0.0, 0.0, 0.0, 0.0, 0.0, 0.0, 0.0, 0.0, 0.0, 0.0, 0.0, 0.0, 0.0, 0.0, 0.0, 0.0, 0.0, 0.0, 0.0, 0.0, 0.0, 0.0, 0.0, 0.0, 0.0, 0.0, 0.0, 0.0, 0.0, 0.0, 0.0, 0.0, 0.0, 0.0, 0.0, 0.0, 0.0, 0.0, 0.0, 0.0, 0.0, 0.0, 0.0, 0.0, 0.0, 0.0, 0.0, 0.0, 0.0, 0.0, 0.0, 0.0, 0.0, 0.0, 0.0, 0.0, 0.0, 0.0, 0.0, 0.0, 0.0, 0.0, 0.0, 0.0, 0.0, 0.0, 0.0, 0.0, 0.0, 0.0, 0.0, 0.0, 0.0, 0.0, 0.0, 0.0, 0.0, 0.0, 0.0, 0.0, 0.0, 0.0, 0.0, 0.0, 0.0, 0.0, 0.0, 0.0, 0.0, 0.0, 0.0, 0.0, 0.0, 0.0, 0.0, 0.0, 0.0, 0.0, 0.0, 0.0, 0.0, 0.0, 0.0, 0.0, 0.0, 0.0, 0.0, 0.0, 0.0, 0.0, 0.0, 0.0, 0.0, 0.0, 0.0, 0.0, 0.0, 0.0, 0.0, 0.0, 0.0, 0.0, 0.0, 0.0, 0.0, 0.0, 0.0, 0.0, 0.0, 0.0, 0.0, 0.0, 0.0, 0.0, 0.0, 0.0, 0.0, 0.0, 0.0, 0.0, 0.0, 0.0, 0.0, 0.0, 0.0, 0.0, 0.0, 0.0, 0.0, 0.0, 0.0, 0.0, 0.0, 0.0, 0.0, 0.0, 0.0, 0.0, 0.0, 0.0, 0.0, 0.0, 0.0, 0.0, 0.0, 0.0, 0.0, 0.0, 0.0, 0.0, 0.0, 0.0, 0.0, 0.0, 0.0, 0.0, 0.0, 0.0, 0.0, 0.0, 0.0, 0.0, 0.0, 0.0, 0.0, 0.0, 0.0, 0.0, 0.0, 0.0, 0.0, 0.0, 0.0, 0.0, 0.0, 0.0, 0.0, 0.0, 0.0, 0.0, 0.0, 0.0, 0.0, 0.0, 0.0, 0.0, 0.0, 0.0, 0.0, 0.0, 0.0, 0.0, 0.0, 0.0, 0.0, 0.0, 0.0, 0.0, 0.0, 0.0, 0.0, 0.0, 0.0, 0.0, 0.0, 0.0, 0.0, 0.0, 0.0, 0.0, 0.0, 0.0, 0.0, 0.0, 0.0, 0.0, 0.0, 0.0, 0.0, 0.0, 0.0, 0.0, 0.0, 0.0, 0.0, 0.0, 0.0, 0.0, 0.0, 0.0, 0.0, 0.0, 0.0, 0.0, 0.0, 0.0, 0.0, 0.0, 0.0, 0.0, 0.0, 0.0, 0.0, 0.0, 0.0, 0.0, 0.0, 0.0, 0.0, 0.0, 0.0, 0.0, 0.0, 0.0, 0.0, 0.0, 0.0, 0.0, 0.0, 0.0, 0.0, 0.0, 0.0, 0.0, 0.0, 0.0, 0.0, 0.0, 0.0, 0.0, 0.0, 0.0, 0.0, 0.0, 0.0, 0.0, 0.0, 0.0, 0.0, 0.0, 0.0, 0.0, 0.0, 0.0, 0.0, 0.0, 0.0, 0.0, 0.0, 0.0, 0.0, 0.0, 0.0, 0.0, 0.0, 0.0, 0.0, 0.0, 0.0, 0.0, 0.0, 0.0, 0.0, 0.0, 0.0, 0.0, 0.0, 0.0, 0.0, 0.0, 0.0, 0.0, 0.0, 0.0, 0.0, 0.0, 0.0, 0.0, 0.0, 0.0, 0.0, 0.0, 0.0, 0.0, 0.0, 0.0, 0.0, 0.0, 0.0, 0.0, 0.0, 0.0, 0.0, 0.0, 0.0, 0.0, 0.0, 0.0, 0.0, 0.0, 0.0, 0.0, 0.0, 0.0, 0.0, 0.0, 0.0, 0.0, 0.0, 0.0, 0.0, 0.0, 0.0, 0.0, 0.0, 0.0, 0.0, 0.0, 0.0, 0.0, 0.0, 0.0, 0.0, 0.0, 0.0, 0.0, 0.0, 0.0, 0.0, 0.0, 0.0, 0.0, 0.0, 0.0, 0.0, 0.0, 0.0, 0.0, 0.0, 0.0, 0.0, 0.0, 0.0, 0.0, 0.0, 0.0, 0.0, 0.0, 0.0, 0.0, 0.0, 0.0, 0.0, 0.0, 0.0, 0.0, 0.0, 0.0, 0.0, 0.0, 0.0, 0.0, 0.0, 0.0, 0.0, 0.0, 0.0, 0.0, 0.0, 0.0, 0.0, 0.0, 0.0, 0.0, 0.0, 0.0, 0.0, 0.0, 0.0, 0.0, 0.0, 0.0, 0.0, 0.0, 0.0, 0.0, 0.0, 0.0, 0.0, 0.0, 0.0, 0.0, 0.0, 0.0, 0.0, 0.0, 0.0, 0.0, 0.0, 0.0, 0.0, 0.0, 0.0, 0.0, 0.0, 0.0, 0.0, 0.0, 0.0, 0.0, 0.0, 0.0, 0.0, 0.0, 0.0, 0.0, 0.0, 0.0, 0.0, 0.0, 0.0, 0.0, 0.0, 0.0, 0.0, 0.0, 0.0, 0.0, 0.0, 0.0, 0.0, 0.0, 0.0, 0.0, 0.0, 0.0, 0.0, 0.0, 0.0, 0.0, 0.0, 0.0, 0.0, 0.0, 0.0, 0.0, 0.0, 0.0, 0.0, 0.0, 0.0, 0.0, 0.0, 0.0, 0.0, 0.0, 0.0, 0.0, 0.0, 0.0, 0.0, 0.0, 0.0, 0.0, 0.0, 0.0, 0.0, 0.0, 0.0, 0.0, 0.0, 0.0, 0.0, 0.0, 0.0, 0.0, 0.0, 0.0, 0.0, 0.0, 0.0, 0.0, 0.0, 0.0, 0.0, 0.0, 0.0, 0.0, 0.0, 0.0, 0.0, 0.0, 0.0, 0.0, 0.0, 0.0, 0.0, 0.0, 0.0, 0.0, 0.0, 0.0, 0.0, 0.0, 0.0, 0.0, 0.0, 0.0, 0.0, 0.0, 0.0, 0.0, 0.0, 0.0, 0.0, 0.0, 0.0, 0.0, 0.0, 0.0, 0.0, 0.0, 0.0, 0.0, 0.0, 0.0, 0.0, 0.0, 0.0, 0.0, 0.0, 0.0, 0.0, 0.0, 0.0, 0.0, 0.0, 0.0, 0.0, 0.0, 0.0, 0.0, 0.0, 0.0, 0.0, 0.0, 0.0, 0.0, 0.0, 0.0, 0.0, 0.0, 0.0, 0.0, 0.0, 0.0, 0.0, 0.0, 0.0, 0.0, 0.0, 0.0, 0.0, 0.0, 0.0, 0.0, 0.0, 0.0, 0.0, 0.0, 0.0, 0.0, 0.0, 0.0, 0.0, 0.0, 0.0, 0.0, 0.0, 0.0, 0.0, 0.0, 0.0, 0.0, 0.0, 0.0, 0.0, 0.0, 0.0, 0.0, 0.0, 0.0, 0.0, 0.0, 0.0, 0.0, 0.0, 0.0, 0.0, 0.0, 0.0, 0.0, 0.0, 0.0, 0.0, 0.0, 0.0, 0.0, 0.0, 0.0, 0.0, 0.0, 0.0, 0.0, 0.0, 0.0, 0.0, 0.0, 0.0, 0.0, 0.0, 0.0, 0.0, 0.0, 0.0, 0.0, 0.0, 0.0, 0.0, 0.0, 0.0, 0.0, 0.0, 0.0, 0.0, 0.0, 0.0, 0.0, 0.0, 0.0, 0.0, 0.0, 0.0, 0.0, 0.0, 0.0, 0.0, 0.0, 0.0, 0.0, 0.0, 0.0, 0.0, 0.0, 0.0, 0.0, 0.0, 0.0, 0.0, 0.0, 0.0, 0.0, 0.0, 0.0, 0.0, 0.0, 0.0, 0.0, 0.0, 0.0, 0.0, 0.0, 0.0, 0.0, 0.0, 0.0, 0.0, 0.0, 0.0, 0.0, 0.0, 0.0, 0.0, 0.0, 0.0, 0.0, 0.0, 0.0, 0.0, 0.0, 0.0, 0.0, 0.0, 0.0, 0.0, 0.0, 0.0, 0.0, 0.0, 0.0, 0.0, 0.0, 0.0, 0.0, 0.0, 0.0, 0.0, 0.0, 0.0, 0.0, 0.0, 0.0, 0.0, 0.0, 0.0, 0.0, 0.0, 0.0, 0.0, 0.0, 0.0, 0.0, 0.0, 0.0, 0.0, 0.0, 0.0, 0.0, 0.0, 0.0, 0.0, 0.0, 0.0, 0.0, 0.0, 0.0, 0.0, 0.0, 0.0, 0.0, 0.0, 0.0, 0.0, 0.0, 0.0, 0.0, 0.0, 0.0, 0.0, 0.0, 0.0, 0.0, 0.0, 0.0, 0.0, 0.0, 0.0, 0.0, 0.0, 0.0, 0.0, 0.0, 0.0, 0.0, 0.0, 0.0, 0.0, 0.0, 0.0, 0.0, 0.0, 0.0, 0.0, 0.0, 0.0, 0.0, 0.0, 0.0, 0.0, 0.0, 0.0, 0.0, 0.0, 0.0, 0.0, 0.0, 0.0, 0.0, 0.0, 0.0, 0.0, 0.0, 0.0, 0.0, 0.0, 0.0, 0.0, 0.0, 0.0, 0.0, 0.0, 0.0, 0.0, 0.0, 0.0, 0.0, 0.0, 0.0, 0.0, 0.0, 0.0, 0.0, 0.0, 0.0, 0.0, 0.0, 0.0, 0.0, 0.0, 0.0, 0.0, 0.0, 0.0, 0.0, 0.0, 0.0, 0.0, 0.0, 0.0, 0.0, 0.0, 0.0, 0.0, 0.0, 0.0, 0.0, 0.0, 0.0, 0.0, 0.0, 0.0, 0.0, 0.0, 0.0, 0.0, 0.0, 0.0, 0.0, 0.0, 0.0, 0.0, 0.0, 0.0, 0.0, 0.0, 0.0, 0.0, 0.0, 0.0, 0.0, 0.0, 0.0, 0.0, 0.0, 0.0, 0.0, 0.0, 0.0, 0.0, 0.0, 0.0, 0.0])
me_plane_004.materials.append(mat_material_004)
me_plane_004.update()
me_cube = bpy.data.meshes.new('Cube')
me_cube.from_pydata([(-1.0, 0.6168, -1.0), (-1.0, 0.6168, 2.67), (-1.0, 1.0, -1.0), (-1.0, 1.0, 2.67), (-0.6013, 0.6168, -1.0), (-0.6013, 0.6168, 2.67), (-0.6013, 1.0, -1.0), (-0.6013, 1.0, 2.67), (-1.0, 0.6168, 1.814), (-1.0, 1.0, 1.814), (-0.6013, 1.0, 1.814), (-0.6013, 0.6168, 1.814), (-1.0, 1.0, 1.479), (-0.6013, 1.0, 1.479), (-0.6013, 0.6168, 1.479), (-1.0, 0.6168, 1.479), (-0.6013, -0.3103, 1.479), (-0.6013, -0.3103, 1.814), (-1.0, -0.3103, 1.814), (-1.0, -0.3103, 1.479), (-1.0, 1.927, 1.479), (-1.0, 1.927, 1.814), (-0.6013, 1.927, 1.814), (-0.6013, 1.927, 1.479), (-1.906, 1.871, -1.111), (-1.906, -0.2538, -1.111), (0.3046, 1.871, -1.111), (0.3046, -0.2538, -1.111), (-1.906, 1.871, -1.362), (-1.906, -0.2538, -1.362), (0.3046, 1.871, -1.362), (0.3046, -0.2538, -1.362)], [], [(8, 1, 3, 9), (9, 3, 7, 10), (10, 7, 5, 11), (11, 5, 1, 8), (4, 0, 25, 27), (7, 3, 1, 5), (13, 10, 11, 14), (15, 8, 9, 12), (0, 15, 12, 2), (2, 12, 13, 6), (6, 13, 14, 4), (4, 14, 15, 0), (16, 17, 18, 19), (11, 17, 16, 14), (8, 18, 17, 11), (15, 19, 18, 8), (14, 16, 19, 15), (20, 21, 22, 23), (9, 21, 20, 12), (10, 22, 21, 9), (13, 23, 22, 10), (12, 20, 23, 13), (26, 27, 31, 30), (2, 6, 26, 24), (0, 2, 24, 25), (6, 4, 27, 26), (28, 30, 31, 29), (25, 24, 28, 29), (27, 25, 29, 31), (24, 26, 30, 28)])
_uv = me_cube.uv_layers.new(name='UVMap')
_uv.uv.foreach_set('vector', [0.5667, 0.0, 0.625, 0.0, 0.625, 0.25, 0.5667, 0.25, 0.5667, 0.25, 0.625, 0.25, 0.625, 0.5, 0.5667, 0.5, 0.5667, 0.5, 0.625, 0.5, 0.625, 0.75, 0.5667, 0.75, 0.5667, 0.75, 0.625, 0.75, 0.625, 1.0, 0.5667, 1.0, 0.375, 0.75, 0.375, 1.0, 0.375, 1.0, 0.375, 0.75, 0.625, 0.5, 0.875, 0.5, 0.875, 0.75, 0.625, 0.75, 0.5439, 0.5, 0.5667, 0.5, 0.5667, 0.75, 0.5439, 0.75, 0.5439, 0.0, 0.5667, 0.0, 0.5667, 0.25, 0.5439, 0.25, 0.375, 0.0, 0.5439, 0.0, 0.5439, 0.25, 0.375, 0.25, 0.375, 0.25, 0.5439, 0.25, 0.5439, 0.5, 0.375, 0.5, 0.375, 0.5, 0.5439, 0.5, 0.5439, 0.75, 0.375, 0.75, 0.375, 0.75, 0.5439, 0.75, 0.5439, 1.0, 0.375, 1.0, 0.5439, 0.75, 0.5667, 0.75, 0.5667, 1.0, 0.5439, 1.0, 0.5667, 0.75, 0.5667, 0.75, 0.5439, 0.75, 0.5439, 0.75, 0.5667, 1.0, 0.5667, 1.0, 0.5667, 0.75, 0.5667, 0.75, 0.5439, 1.0, 0.5439, 1.0, 0.5667, 1.0, 0.5667, 1.0, 0.5439, 0.75, 0.5439, 0.75, 0.5439, 1.0, 0.5439, 1.0, 0.5439, 0.25, 0.5667, 0.25, 0.5667, 0.5, 0.5439, 0.5, 0.5667, 0.25, 0.5667, 0.25, 0.5439, 0.25, 0.5439, 0.25, 0.5667, 0.5, 0.5667, 0.5, 0.5667, 0.25, 0.5667, 0.25, 0.5439, 0.5, 0.5439, 0.5, 0.5667, 0.5, 0.5667, 0.5, 0.5439, 0.25, 0.5439, 0.25, 0.5439, 0.5, 0.5439, 0.5, 0.375, 0.5, 0.375, 0.75, 0.375, 0.75, 0.375, 0.5, 0.375, 0.25, 0.375, 0.5, 0.375, 0.5, 0.375, 0.25, 0.375, 0.0, 0.375, 0.25, 0.375, 0.25, 0.375, 0.0, 0.375, 0.5, 0.375, 0.75, 0.375, 0.75, 0.375, 0.5, 0.125, 0.5, 0.375, 0.5, 0.375, 0.75, 0.125, 0.75, 0.375, 0.0, 0.375, 0.25, 0.375, 0.25, 0.375, 0.0, 0.375, 0.75, 0.375, 1.0, 0.375, 1.0, 0.375, 0.75, 0.375, 0.25, 0.375, 0.5, 0.375, 0.5, 0.375, 0.25])
me_cube.materials.append(mat_material_005)
me_cube.update()
me_plane_001 = bpy.data.meshes.new('Plane.001')
me_plane_001.from_pydata([(-1.0, -1.0, 0.0), (1.0, -1.0, 0.0), (-1.0, 1.0, 0.0), (1.0, 1.0, 0.0), (-1.0, -1.0, 0.0), (1.0, -1.0, 0.0), (-1.0, 1.0, 0.0), (1.0, 1.0, 0.0), (-1.0, -1.0, -0.004842), (1.0, -1.0, -0.004842), (-1.0, 1.0, -0.004842), (1.0, 1.0, -0.004842), (-1.0, -1.0, -0.004842), (1.0, -1.0, -0.004842), (-1.0, 1.0, -0.004842), (1.0, 1.0, -0.004842), (-1.03, -1.03, -0.0194), (1.03, -1.03, -0.0194), (-1.03, 1.03, -0.0194), (1.03, 1.03, -0.0194), (-2.73, 0.1626, -0.3716), (-2.73, 0.1626, -0.3161), (-2.776, 0.1626, -0.3161), (-2.73, 0.1626, -0.09307)], [], [(0, 2, 3, 1), (5, 7, 11, 9), (1, 3, 7, 5), (2, 0, 4, 6), (3, 2, 6, 7), (0, 1, 5, 4), (9, 11, 15, 13), (6, 4, 8, 10), (7, 6, 10, 11), (4, 5, 9, 8), (15, 14, 18, 19), (10, 8, 12, 14), (11, 10, 14, 15), (8, 9, 13, 12), (16, 17, 19, 18), (12, 13, 17, 16), (13, 15, 19, 17), (14, 12, 16, 18)])
_uv = me_plane_001.uv_layers.new(name='UVMap')
_uv.uv.foreach_set('vector', [0.0, 0.0, 0.0, 1.0, 1.0, 1.0, 1.0, 0.0, 1.0, 0.0, 1.0, 1.0, 1.0, 1.0, 1.0, 0.0, 1.0, 0.0, 1.0, 1.0, 1.0, 1.0, 1.0, 0.0, 0.0, 1.0, 0.0, 0.0, 0.0, 0.0, 0.0, 1.0, 1.0, 1.0, 0.0, 1.0, 0.0, 1.0, 1.0, 1.0, 0.0, 0.0, 1.0, 0.0, 1.0, 0.0, 0.0, 0.0, 1.0, 0.0, 1.0, 1.0, 1.0, 1.0, 1.0, 0.0, 0.0, 1.0, 0.0, 0.0, 0.0, 0.0, 0.0, 1.0, 1.0, 1.0, 0.0, 1.0, 0.0, 1.0, 1.0, 1.0, 0.0, 0.0, 1.0, 0.0, 1.0, 0.0, 0.0, 0.0, 1.0, 1.0, 0.0, 1.0, 0.0, 1.0, 1.0, 1.0, 0.0, 1.0, 0.0, 0.0, 0.0, 0.0, 0.0, 1.0, 1.0, 1.0, 0.0, 1.0, 0.0, 1.0, 1.0, 1.0, 0.0, 0.0, 1.0, 0.0, 1.0, 0.0, 0.0, 0.0, 0.0, 0.0, 1.0, 0.0, 1.0, 1.0, 0.0, 1.0, 0.0, 0.0, 1.0, 0.0, 1.0, 0.0, 0.0, 0.0, 1.0, 0.0, 1.0, 1.0, 1.0, 1.0, 1.0, 0.0, 0.0, 1.0, 0.0, 0.0, 0.0, 0.0, 0.0, 1.0])
me_plane_001.materials.append(mat_material)
me_plane_001.update()
me_cylinder_002 = bpy.data.meshes.new('Cylinder.002')
me_cylinder_002.from_pydata([(-1.092e-07, 0.2168, -4.495), (0.0, 0.4, 1.0), (0.1695, 0.1352, -4.495), (0.3127, 0.2494, 1.0), (0.2113, -0.04824, -4.495), (0.39, -0.08901, 1.0), (0.09405, -0.1953, -4.495), (0.1736, -0.3604, 1.0), (-0.09405, -0.1953, -4.495), (-0.1736, -0.3604, 1.0), (-0.2113, -0.04824, -4.495), (-0.39, -0.08901, 1.0), (-0.1695, 0.1352, -4.495), (-0.3127, 0.2494, 1.0)], [], [(0, 1, 3, 2), (2, 3, 5, 4), (4, 5, 7, 6), (6, 7, 9, 8), (8, 9, 11, 10), (3, 1, 13, 11, 9, 7, 5), (10, 11, 13, 12), (12, 13, 1, 0), (0, 2, 4, 6, 8, 10, 12)])
me_cylinder_002.polygons.foreach_set('use_smooth', [True] * 9)
_uv = me_cylinder_002.uv_layers.new(name='UVMap')
_uv.uv.foreach_set('vector', [1.0, 0.5, 1.0, 1.0, 0.8571, 1.0, 0.8571, 0.5, 0.8571, 0.5, 0.8571, 1.0, 0.7143, 1.0, 0.7143, 0.5, 0.7143, 0.5, 0.7143, 1.0, 0.5714, 1.0, 0.5714, 0.5, 0.5714, 0.5, 0.5714, 1.0, 0.4286, 1.0, 0.4286, 0.5, 0.4286, 0.5, 0.4286, 1.0, 0.2857, 1.0, 0.2857, 0.5, 0.4376, 0.3996, 0.25, 0.49, 0.06236, 0.3996, 0.01602, 0.1966, 0.1459, 0.03377, 0.3541, 0.03377, 0.484, 0.1966, 0.2857, 0.5, 0.2857, 1.0, 0.1429, 1.0, 0.1429, 0.5, 0.1429, 0.5, 0.1429, 1.0, 2.98e-08, 1.0, 2.98e-08, 0.5, 0.75, 0.49, 0.9376, 0.3996, 0.984, 0.1966, 0.8541, 0.03377, 0.6459, 0.03377, 0.516, 0.1966, 0.5624, 0.3996])
me_cylinder_002.materials.append(mat_material)
me_cylinder_002.update()
me_plane = bpy.data.meshes.new('Plane')
me_plane.from_pydata([(-0.9572, -0.9572, 0.0), (0.9572, -0.9572, 0.0), (-0.9572, 2.651, 0.0), (0.9572, 2.651, 0.0), (-1.0, 2.694, -0.04398), (-1.0, -1.0, -0.04398), (1.0, -1.0, -0.04398), (1.0, 2.694, -0.04398), (-0.9961, 2.314, -0.05791), (-0.9853, 1.915, -0.09705), (-0.9722, 1.509, -0.1447), (-0.9612, 1.109, -0.1842), (-0.9569, 0.728, -0.2), (-0.9612, 0.3706, -0.1842), (-0.9961, -0.6412, -0.05791), (-0.8, -1.0, -0.04398), (-0.6, -1.0, -0.04398), (-0.4, -1.0, -0.04398), (-0.2, -1.0, -0.04398), (0.0, -1.0, -0.04398), (0.2, -1.0, -0.04398), (0.4, -1.0, -0.04398), (0.6, -1.0, -0.04398), (0.8, -1.0, -0.04398), (1.0, -0.6306, -0.04398), (1.0, -0.2612, -0.04398), (1.0, 0.1074, -0.04511), (1.002, 0.4729, -0.05013), (1.002, 0.8404, -0.05275), (1.002, 1.212, -0.05013), (1.0, 1.585, -0.04511), (1.0, 1.955, -0.04398), (1.0, 2.325, -0.04398), (0.8, 2.694, -0.04398), (0.6, 2.694, -0.04398), (0.4, 2.694, -0.04398), (0.2, 2.694, -0.04398), (0.0, 2.694, -0.04398), (-0.2, 2.694, -0.04398), (-0.4, 2.694, -0.04398), (-0.6, 2.694, -0.04398), (-0.8, 2.694, -0.04398), (-0.7952, -0.6438, -0.06133), (-0.7574, 0.3601, -0.198), (-0.7526, 0.7161, -0.2155), (-0.7574, 1.099, -0.198), (-0.7692, 1.501, -0.1553), (-0.7834, 1.909, -0.1041), (-0.7952, 2.311, -0.06133), (-0.5949, -0.6448, -0.06255), (-0.5827, -0.3089, -0.1066), (-0.5682, 0.02047, -0.159), (-0.5561, 0.3564, -0.2029), (-0.551, 0.7117, -0.2213), (-0.5561, 1.095, -0.2029), (-0.5682, 1.498, -0.159), (-0.5827, 1.908, -0.1066), (-0.5949, 2.311, -0.06255), (-0.3952, -0.6438, -0.06133), (-0.3834, -0.307, -0.1041), (-0.3692, 0.02329, -0.1553), (-0.3574, 0.3601, -0.198), (-0.3526, 0.7161, -0.2155), (-0.3574, 1.099, -0.198), (-0.3692, 1.501, -0.1553), (-0.3834, 1.909, -0.1041), (-0.3952, 2.311, -0.06133), (-0.1961, -0.6412, -0.05791), (-0.1853, -0.3017, -0.09705), (-0.1722, 0.03135, -0.1447), (-0.1612, 0.3706, -0.1842), (-0.1569, 0.728, -0.2), (-0.1612, 1.109, -0.1842), (-0.1722, 1.509, -0.1447), (-0.1853, 1.915, -0.09705), (-0.1961, 2.314, -0.05791), (0.002521, -0.6376, -0.0531), (0.01174, -0.2936, -0.08646), (0.02341, 0.04358, -0.1287), (0.03307, 0.3863, -0.1637), (0.03687, 0.7452, -0.1774), (0.03307, 1.125, -0.1637), (0.02341, 1.521, -0.1287), (0.01174, 1.923, -0.08646), (0.002521, 2.318, -0.0531), (0.2011, -0.6338, -0.04813), (0.2083, -0.284, -0.07386), (0.218, 0.05845, -0.1092), (0.2262, 0.4052, -0.1389), (0.2294, 0.7658, -0.1504), (0.2262, 1.144, -0.1389), (0.218, 1.536, -0.1092), (0.2083, 1.932, -0.07386), (0.2011, 2.322, -0.04813), (0.4002, -0.6311, -0.04461), (0.4048, -0.2743, -0.06118), (0.4123, 0.0742, -0.08859), (0.4189, 0.4254, -0.1124), (0.4215, 0.7877, -0.1218), (0.4189, 1.164, -0.1124), (0.4123, 1.552, -0.08859), (0.4048, 1.942, -0.06118), (0.4002, 2.324, -0.04461), (0.6, -0.6306, -0.04398), (0.6018, -0.2663, -0.05064), (0.607, 0.08892, -0.06929), (0.6119, 0.4448, -0.08704), (0.6139, 0.8088, -0.09417), (0.6119, 1.184, -0.08704), (0.607, 1.567, -0.06929), (0.6018, 1.95, -0.05064), (0.6, 2.325, -0.04398), (0.8, -0.6306, -0.04398), (0.8002, -0.2616, -0.04459), (0.8027, 0.1006, -0.05392), (0.8059, 0.4613, -0.06538), (0.8073, 0.827, -0.07026), (0.8059, 1.2, -0.06538), (0.8027, 1.578, -0.05392), (0.8002, 1.955, -0.04459), (0.8, 2.325, -0.04398), (-1.0, 2.694, 0.0), (-1.0, -1.0, 0.0), (1.0, -1.0, 0.0), (1.0, 2.694, 0.0), (-0.9572, 2.651, -0.03047), (-0.9572, -0.9572, -0.03047), (0.9572, -0.9572, -0.03047), (0.9572, 2.651, -0.03047), (1.0, 2.694, -0.04398), (-1.0, 2.694, 0.0), (-1.0, -1.0, 0.0), (1.0, -1.0, 0.0), (-0.7658, 0.1211, -0.1677), (-0.9863, -0.3315, -0.09361), (-0.7844, -0.3358, -0.1004), (-0.6974, -0.3078, -0.1051), (-0.7076, 0.02243, -0.1564), (-0.969, 0.1295, -0.1562), (-0.6971, -0.3371, -0.1014), (-0.7084, 0.1202, -0.1691), (-0.9883, 0.1188, -0.06195), (-0.9905, -0.347, -0.04683), (-0.7658, 0.1211, -0.1677), (-0.9863, -0.3315, -0.09361), (-0.7844, -0.3358, -0.1004), (-0.6974, -0.3078, -0.1051), (-0.7076, 0.02243, -0.1564), (-0.969, 0.1295, -0.1562), (-0.6971, -0.3371, -0.1014), (-0.7084, 0.1202, -0.1691), (-0.9883, 0.1188, -0.06195), (-0.9905, -0.347, -0.04683), (-0.7658, 0.1211, -0.1677), (-0.9863, -0.3315, -0.09361), (-0.7844, -0.3358, -0.1004), (-0.6974, -0.3078, -0.1051), (-0.7076, 0.02243, -0.1564), (-0.969, 0.1295, -0.1562), (-0.6971, -0.3371, -0.1014), (-0.7084, 0.1202, -0.1691), (-0.9883, 0.1188, -0.06195), (-0.9905, -0.347, -0.04683), (-0.7555, 0.126, -0.1317), (-0.9759, -0.3267, -0.05757), (-0.774, -0.331, -0.06439), (-0.6871, -0.303, -0.0691), (-0.6973, 0.02726, -0.1204), (-0.9586, 0.1343, -0.1201), (-0.6868, -0.3323, -0.0654), (-0.698, 0.125, -0.1331), (-0.9779, 0.1236, -0.02591), (-0.9802, -0.3422, -0.01078), (-0.9572, 2.651, -0.01714), (-0.9572, -0.9572, -0.01714), (0.9572, -0.9572, -0.01714), (0.9572, 2.651, -0.01714)], [(7, 129)], [(2, 3, 128, 125), (120, 32, 7, 33), (124, 121, 4, 41, 40, 39, 38, 37, 36, 35, 34, 33, 7), (122, 123, 6, 23, 22, 21, 20, 19, 18, 17, 16, 15, 5), (123, 124, 7, 32, 31, 30, 29, 28, 27, 26, 25, 24, 6), (121, 122, 5, 14, 134, 142, 141, 138, 13, 12, 11, 10, 9, 8, 4), (8, 48, 41, 4), (48, 57, 40, 41), (57, 66, 39, 40), (66, 75, 38, 39), (75, 84, 37, 38), (84, 93, 36, 37), (93, 102, 35, 36), (102, 111, 34, 35), (111, 120, 33, 34), (5, 15, 42, 14), (14, 42, 135, 134), (13, 43, 44, 12), (12, 44, 45, 11), (11, 45, 46, 10), (10, 46, 47, 9), (9, 47, 48, 8), (15, 16, 49, 42), (42, 49, 50, 136, 139, 135), (43, 52, 53, 44), (44, 53, 54, 45), (45, 54, 55, 46), (46, 55, 56, 47), (47, 56, 57, 48), (16, 17, 58, 49), (49, 58, 59, 50), (50, 59, 60, 51), (51, 60, 61, 52), (52, 61, 62, 53), (53, 62, 63, 54), (54, 63, 64, 55), (55, 64, 65, 56), (56, 65, 66, 57), (17, 18, 67, 58), (58, 67, 68, 59), (59, 68, 69, 60), (60, 69, 70, 61), (61, 70, 71, 62), (62, 71, 72, 63), (63, 72, 73, 64), (64, 73, 74, 65), (65, 74, 75, 66), (18, 19, 76, 67), (67, 76, 77, 68), (68, 77, 78, 69), (69, 78, 79, 70), (70, 79, 80, 71), (71, 80, 81, 72), (72, 81, 82, 73), (73, 82, 83, 74), (74, 83, 84, 75), (19, 20, 85, 76), (76, 85, 86, 77), (77, 86, 87, 78), (78, 87, 88, 79), (79, 88, 89, 80), (80, 89, 90, 81), (81, 90, 91, 82), (82, 91, 92, 83), (83, 92, 93, 84), (20, 21, 94, 85), (85, 94, 95, 86), (86, 95, 96, 87), (87, 96, 97, 88), (88, 97, 98, 89), (89, 98, 99, 90), (90, 99, 100, 91), (91, 100, 101, 92), (92, 101, 102, 93), (21, 22, 103, 94), (94, 103, 104, 95), (95, 104, 105, 96), (96, 105, 106, 97), (97, 106, 107, 98), (98, 107, 108, 99), (99, 108, 109, 100), (100, 109, 110, 101), (101, 110, 111, 102), (22, 23, 112, 103), (103, 112, 113, 104), (104, 113, 114, 105), (105, 114, 115, 106), (106, 115, 116, 107), (107, 116, 117, 108), (108, 117, 118, 109), (109, 118, 119, 110), (110, 119, 120, 111), (23, 6, 24, 112), (112, 24, 25, 113), (113, 25, 26, 114), (114, 26, 27, 115), (115, 27, 28, 116), (116, 28, 29, 117), (117, 29, 30, 118), (118, 30, 31, 119), (119, 31, 32, 120), (2, 0, 122, 121), (0, 1, 123, 122), (1, 3, 124, 123), (3, 2, 121, 124), (128, 127, 175, 176), (1, 0, 126, 127), (3, 1, 127, 128), (0, 2, 125, 126), (122, 123, 132, 131), (121, 122, 131, 130), (137, 136, 50, 51), (133, 140, 137, 51, 52, 43), (138, 133, 43, 13), (139, 136, 146, 149), (141, 142, 152, 151), (137, 140, 150, 147), (134, 135, 145, 144), (142, 134, 144, 152), (133, 138, 148, 143), (136, 137, 147, 146), (135, 139, 149, 145), (138, 141, 151, 148), (140, 133, 143, 150), (149, 146, 156, 159), (151, 152, 162, 161), (147, 150, 160, 157), (144, 145, 155, 154), (152, 144, 154, 162), (143, 148, 158, 153), (146, 147, 157, 156), (145, 149, 159, 155), (148, 151, 161, 158), (150, 143, 153, 160), (157, 160, 170, 167), (165, 169, 166, 167, 170, 163, 168, 171, 172, 164), (154, 155, 165, 164), (162, 154, 164, 172), (153, 158, 168, 163), (156, 157, 167, 166), (155, 159, 169, 165), (158, 161, 171, 168), (160, 153, 163, 170), (159, 156, 166, 169), (161, 162, 172, 171), (174, 173, 176, 175), (126, 125, 173, 174), (125, 128, 176, 173), (127, 126, 174, 175)])
me_plane.polygons.foreach_set('use_smooth', [True] * 149)
me_plane.polygons.foreach_set('material_index', [0, 0, 0, 0, 0, 0, 0, 0, 0, 0, 0, 0, 0, 0, 0, 0, 0, 0, 0, 0, 0, 0, 0, 0, 0, 0, 0, 0, 0, 0, 0, 0, 0, 0, 0, 0, 0, 0, 0, 0, 0, 0, 0, 0, 0, 0, 0, 0, 0, 0, 0, 0, 0, 0, 0, 0, 0, 0, 0, 0, 0, 0, 0, 0, 0, 0, 0, 0, 0, 0, 0, 0, 0, 0, 0, 0, 0, 0, 0, 0, 0, 0, 0, 0, 0, 0, 0, 0, 0, 0, 0, 0, 0, 0, 0, 0, 0, 0, 0, 0, 0, 0, 0, 0, 0, 0, 0, 0, 0, 0, 0, 0, 0, 0, 0, 0, 0, 0, 0, 0, 0, 0, 0, 0, 0, 0, 0, 0, 0, 0, 0, 0, 0, 0, 0, 0, 0, 0, 0, 0, 0, 0, 0, 0, 0, 1, 0, 0, 0])
_k = set([(0, 1), (0, 2), (0, 126), (1, 3), (1, 127), (2, 3), (2, 125), (3, 128), (4, 8), (4, 41), (4, 121), (5, 14), (5, 15), (5, 122), (6, 23), (6, 24), (6, 123), (7, 32), (7, 33), (7, 124), (8, 9), (9, 10), (10, 11), (11, 12), (12, 13), (13, 138), (14, 134), (15, 16), (16, 17), (17, 18), (18, 19), (19, 20), (20, 21), (21, 22), (22, 23), (24, 25), (25, 26), (26, 27), (27, 28), (28, 29), (29, 30), (30, 31), (31, 32), (33, 34), (34, 35), (35, 36), (36, 37), (37, 38), (38, 39), (39, 40), (40, 41), (53, 62), (121, 122), (121, 124), (122, 123), (123, 124), (125, 126), (125, 128), (125, 173), (126, 127), (126, 174), (127, 128), (127, 175), (128, 176), (133, 138), (133, 140), (134, 135), (134, 142), (135, 139), (136, 137), (136, 139), (137, 140), (138, 141), (141, 142), (153, 158), (153, 160), (154, 155), (154, 162), (154, 164), (155, 159), (156, 157), (156, 159), (157, 160), (158, 161), (158, 168), (159, 169), (160, 170), (161, 162), (161, 171), (162, 172), (163, 168), (163, 170), (164, 165), (164, 172), (165, 169), (166, 167), (166, 169), (167, 170), (168, 171), (171, 172), (173, 174), (173, 176), (174, 175), (175, 176)])
me_plane.attributes.new('sharp_edge', 'BOOLEAN', 'EDGE').data.foreach_set('value', [ (min(e.vertices), max(e.vertices)) in _k for e in me_plane.edges])
_uv = me_plane.uv_layers.new(name='UVMap')
_uv.uv.foreach_set('vector', [0.02142, 0.9884, 0.9786, 0.9884, 0.9786, 0.9884, 0.02142, 0.9884, 0.9, 0.9, 1.0, 0.9, 1.0, 1.0, 0.9, 1.0, 1.0, 1.0, 0.0, 1.0, 0.0, 1.0, 0.1, 1.0, 0.2, 1.0, 0.3, 1.0, 0.4, 1.0, 0.5, 1.0, 0.6, 1.0, 0.7, 1.0, 0.8, 1.0, 0.9, 1.0, 1.0, 1.0, 0.0, 0.0, 1.0, 0.0, 1.0, 0.0, 0.9, 0.0, 0.8, 0.0, 0.7, 0.0, 0.6, 0.0, 0.5, 0.0, 0.4, 0.0, 0.3, 0.0, 0.2, 0.0, 0.1, 0.0, 0.0, 0.0, 1.0, 0.0, 1.0, 1.0, 1.0, 1.0, 1.0, 0.9, 1.0, 0.8, 1.0, 0.7, 1.0, 0.6, 1.0, 0.5, 1.0, 0.4, 1.0, 0.3, 1.0, 0.2, 1.0, 0.1, 1.0, 0.0, 0.0, 1.0, 0.0, 0.0, 0.0, 0.0, 0.0, 0.1, 0.0, 0.1912, 0.0, 0.1819, 0.0, 0.312, 0.0, 0.3289, 0.0, 0.4, 0.0, 0.5, 0.0, 0.6, 0.0, 0.7, 0.0, 0.8, 0.0, 0.9, 0.0, 1.0, 0.0, 0.9, 0.1, 0.9, 0.1, 1.0, 0.0, 1.0, 0.1, 0.9, 0.2, 0.9, 0.2, 1.0, 0.1, 1.0, 0.2, 0.9, 0.3, 0.9, 0.3, 1.0, 0.2, 1.0, 0.3, 0.9, 0.4, 0.9, 0.4, 1.0, 0.3, 1.0, 0.4, 0.9, 0.5, 0.9, 0.5, 1.0, 0.4, 1.0, 0.5, 0.9, 0.6, 0.9, 0.6, 1.0, 0.5, 1.0, 0.6, 0.9, 0.7, 0.9, 0.7, 1.0, 0.6, 1.0, 0.7, 0.9, 0.8, 0.9, 0.8, 1.0, 0.7, 1.0, 0.8, 0.9, 0.9, 0.9, 0.9, 1.0, 0.8, 1.0, 0.0, 0.0, 0.1, 0.0, 0.1, 0.1, 0.0, 0.1, 0.0, 0.1, 0.1, 0.1, 0.1, 0.1914, 0.0, 0.1912, 0.0, 0.4, 0.1, 0.4, 0.1, 0.5, 0.0, 0.5, 0.0, 0.5, 0.1, 0.5, 0.1, 0.6, 0.0, 0.6, 0.0, 0.6, 0.1, 0.6, 0.1, 0.7, 0.0, 0.7, 0.0, 0.7, 0.1, 0.7, 0.1, 0.8, 0.0, 0.8, 0.0, 0.8, 0.1, 0.8, 0.1, 0.9, 0.0, 0.9, 0.1, 0.0, 0.2, 0.0, 0.2, 0.1, 0.1, 0.1, 0.1, 0.1, 0.2, 0.1, 0.2, 0.2, 0.1428, 0.2, 0.1435, 0.1913, 0.1, 0.1914, 0.1, 0.4, 0.2, 0.4, 0.2, 0.5, 0.1, 0.5, 0.1, 0.5, 0.2, 0.5, 0.2, 0.6, 0.1, 0.6, 0.1, 0.6, 0.2, 0.6, 0.2, 0.7, 0.1, 0.7, 0.1, 0.7, 0.2, 0.7, 0.2, 0.8, 0.1, 0.8, 0.1, 0.8, 0.2, 0.8, 0.2, 0.9, 0.1, 0.9, 0.2, 0.0, 0.3, 0.0, 0.3, 0.1, 0.2, 0.1, 0.2, 0.1, 0.3, 0.1, 0.3, 0.2, 0.2, 0.2, 0.2, 0.2, 0.3, 0.2, 0.3, 0.3, 0.2, 0.3, 0.2, 0.3, 0.3, 0.3, 0.3, 0.4, 0.2, 0.4, 0.2, 0.4, 0.3, 0.4, 0.3, 0.5, 0.2, 0.5, 0.2, 0.5, 0.3, 0.5, 0.3, 0.6, 0.2, 0.6, 0.2, 0.6, 0.3, 0.6, 0.3, 0.7, 0.2, 0.7, 0.2, 0.7, 0.3, 0.7, 0.3, 0.8, 0.2, 0.8, 0.2, 0.8, 0.3, 0.8, 0.3, 0.9, 0.2, 0.9, 0.3, 0.0, 0.4, 0.0, 0.4, 0.1, 0.3, 0.1, 0.3, 0.1, 0.4, 0.1, 0.4, 0.2, 0.3, 0.2, 0.3, 0.2, 0.4, 0.2, 0.4, 0.3, 0.3, 0.3, 0.3, 0.3, 0.4, 0.3, 0.4, 0.4, 0.3, 0.4, 0.3, 0.4, 0.4, 0.4, 0.4, 0.5, 0.3, 0.5, 0.3, 0.5, 0.4, 0.5, 0.4, 0.6, 0.3, 0.6, 0.3, 0.6, 0.4, 0.6, 0.4, 0.7, 0.3, 0.7, 0.3, 0.7, 0.4, 0.7, 0.4, 0.8, 0.3, 0.8, 0.3, 0.8, 0.4, 0.8, 0.4, 0.9, 0.3, 0.9, 0.4, 0.0, 0.5, 0.0, 0.5, 0.1, 0.4, 0.1, 0.4, 0.1, 0.5, 0.1, 0.5, 0.2, 0.4, 0.2, 0.4, 0.2, 0.5, 0.2, 0.5, 0.3, 0.4, 0.3, 0.4, 0.3, 0.5, 0.3, 0.5, 0.4, 0.4, 0.4, 0.4, 0.4, 0.5, 0.4, 0.5, 0.5, 0.4, 0.5, 0.4, 0.5, 0.5, 0.5, 0.5, 0.6, 0.4, 0.6, 0.4, 0.6, 0.5, 0.6, 0.5, 0.7, 0.4, 0.7, 0.4, 0.7, 0.5, 0.7, 0.5, 0.8, 0.4, 0.8, 0.4, 0.8, 0.5, 0.8, 0.5, 0.9, 0.4, 0.9, 0.5, 0.0, 0.6, 0.0, 0.6, 0.1, 0.5, 0.1, 0.5, 0.1, 0.6, 0.1, 0.6, 0.2, 0.5, 0.2, 0.5, 0.2, 0.6, 0.2, 0.6, 0.3, 0.5, 0.3, 0.5, 0.3, 0.6, 0.3, 0.6, 0.4, 0.5, 0.4, 0.5, 0.4, 0.6, 0.4, 0.6, 0.5, 0.5, 0.5, 0.5, 0.5, 0.6, 0.5, 0.6, 0.6, 0.5, 0.6, 0.5, 0.6, 0.6, 0.6, 0.6, 0.7, 0.5, 0.7, 0.5, 0.7, 0.6, 0.7, 0.6, 0.8, 0.5, 0.8, 0.5, 0.8, 0.6, 0.8, 0.6, 0.9, 0.5, 0.9, 0.6, 0.0, 0.7, 0.0, 0.7, 0.1, 0.6, 0.1, 0.6, 0.1, 0.7, 0.1, 0.7, 0.2, 0.6, 0.2, 0.6, 0.2, 0.7, 0.2, 0.7, 0.3, 0.6, 0.3, 0.6, 0.3, 0.7, 0.3, 0.7, 0.4, 0.6, 0.4, 0.6, 0.4, 0.7, 0.4, 0.7, 0.5, 0.6, 0.5, 0.6, 0.5, 0.7, 0.5, 0.7, 0.6, 0.6, 0.6, 0.6, 0.6, 0.7, 0.6, 0.7, 0.7, 0.6, 0.7, 0.6, 0.7, 0.7, 0.7, 0.7, 0.8, 0.6, 0.8, 0.6, 0.8, 0.7, 0.8, 0.7, 0.9, 0.6, 0.9, 0.7, 0.0, 0.8, 0.0, 0.8, 0.1, 0.7, 0.1, 0.7, 0.1, 0.8, 0.1, 0.8, 0.2, 0.7, 0.2, 0.7, 0.2, 0.8, 0.2, 0.8, 0.3, 0.7, 0.3, 0.7, 0.3, 0.8, 0.3, 0.8, 0.4, 0.7, 0.4, 0.7, 0.4, 0.8, 0.4, 0.8, 0.5, 0.7, 0.5, 0.7, 0.5, 0.8, 0.5, 0.8, 0.6, 0.7, 0.6, 0.7, 0.6, 0.8, 0.6, 0.8, 0.7, 0.7, 0.7, 0.7, 0.7, 0.8, 0.7, 0.8, 0.8, 0.7, 0.8, 0.7, 0.8, 0.8, 0.8, 0.8, 0.9, 0.7, 0.9, 0.8, 0.0, 0.9, 0.0, 0.9, 0.1, 0.8, 0.1, 0.8, 0.1, 0.9, 0.1, 0.9, 0.2, 0.8, 0.2, 0.8, 0.2, 0.9, 0.2, 0.9, 0.3, 0.8, 0.3, 0.8, 0.3, 0.9, 0.3, 0.9, 0.4, 0.8, 0.4, 0.8, 0.4, 0.9, 0.4, 0.9, 0.5, 0.8, 0.5, 0.8, 0.5, 0.9, 0.5, 0.9, 0.6, 0.8, 0.6, 0.8, 0.6, 0.9, 0.6, 0.9, 0.7, 0.8, 0.7, 0.8, 0.7, 0.9, 0.7, 0.9, 0.8, 0.8, 0.8, 0.8, 0.8, 0.9, 0.8, 0.9, 0.9, 0.8, 0.9, 0.9, 0.0, 1.0, 0.0, 1.0, 0.1, 0.9, 0.1, 0.9, 0.1, 1.0, 0.1, 1.0, 0.2, 0.9, 0.2, 0.9, 0.2, 1.0, 0.2, 1.0, 0.3, 0.9, 0.3, 0.9, 0.3, 1.0, 0.3, 1.0, 0.4, 0.9, 0.4, 0.9, 0.4, 1.0, 0.4, 1.0, 0.5, 0.9, 0.5, 0.9, 0.5, 1.0, 0.5, 1.0, 0.6, 0.9, 0.6, 0.9, 0.6, 1.0, 0.6, 1.0, 0.7, 0.9, 0.7, 0.9, 0.7, 1.0, 0.7, 1.0, 0.8, 0.9, 0.8, 0.9, 0.8, 1.0, 0.8, 1.0, 0.9, 0.9, 0.9, 0.02142, 0.9884, 0.02142, 0.01159, 0.0, 0.0, 0.0, 1.0, 0.02142, 0.01159, 0.9786, 0.01159, 1.0, 0.0, 0.0, 0.0, 0.9786, 0.01159, 0.9786, 0.9884, 1.0, 1.0, 1.0, 0.0, 0.9786, 0.9884, 0.02142, 0.9884, 0.0, 1.0, 1.0, 1.0, 0.9786, 0.9884, 0.9786, 0.01159, 0.9786, 0.01159, 0.9786, 0.9884, 0.9786, 0.01159, 0.02142, 0.01159, 0.02142, 0.01159, 0.9786, 0.01159, 0.9786, 0.9884, 0.9786, 0.01159, 0.9786, 0.01159, 0.9786, 0.9884, 0.02142, 0.01159, 0.02142, 0.9884, 0.02142, 0.9884, 0.02142, 0.01159, 0.0, 0.0, 1.0, 0.0, 1.0, 0.0, 0.0, 0.0, 0.0, 1.0, 0.0, 0.0, 0.0, 0.0, 0.0, 1.0, 0.1307, 0.3, 0.1428, 0.2, 0.2, 0.2, 0.2, 0.3, 0.1, 0.329, 0.1285, 0.329, 0.1307, 0.3, 0.2, 0.3, 0.2, 0.4, 0.1, 0.4, 0.0, 0.3289, 0.1, 0.329, 0.1, 0.4, 0.0, 0.4, 0.1435, 0.1913, 0.1428, 0.2, 0.1428, 0.2, 0.1435, 0.1913, 0.0, 0.312, 0.0, 0.1819, 0.0, 0.1819, 0.0, 0.312, 0.1307, 0.3, 0.1285, 0.329, 0.1285, 0.329, 0.1307, 0.3, 0.0, 0.1912, 0.1, 0.1914, 0.1, 0.1914, 0.0, 0.1912, 0.0, 0.1819, 0.0, 0.1912, 0.0, 0.1912, 0.0, 0.1819, 0.1, 0.329, 0.0, 0.3289, 0.0, 0.3289, 0.1, 0.329, 0.1428, 0.2, 0.1307, 0.3, 0.1307, 0.3, 0.1428, 0.2, 0.1, 0.1914, 0.1435, 0.1913, 0.1435, 0.1913, 0.1, 0.1914, 0.0, 0.3289, 0.0, 0.312, 0.0, 0.312, 0.0, 0.3289, 0.1285, 0.329, 0.1, 0.329, 0.1, 0.329, 0.1285, 0.329, 0.1435, 0.1913, 0.1428, 0.2, 0.1428, 0.2, 0.1435, 0.1913, 0.0, 0.312, 0.0, 0.1819, 0.0, 0.1819, 0.0, 0.312, 0.1307, 0.3, 0.1285, 0.329, 0.1285, 0.329, 0.1307, 0.3, 0.0, 0.1912, 0.1, 0.1914, 0.1, 0.1914, 0.0, 0.1912, 0.0, 0.1819, 0.0, 0.1912, 0.0, 0.1912, 0.0, 0.1819, 0.1, 0.329, 0.0, 0.3289, 0.0, 0.3289, 0.1, 0.329, 0.1428, 0.2, 0.1307, 0.3, 0.1307, 0.3, 0.1428, 0.2, 0.1, 0.1914, 0.1435, 0.1913, 0.1435, 0.1913, 0.1, 0.1914, 0.0, 0.3289, 0.0, 0.312, 0.0, 0.312, 0.0, 0.3289, 0.1285, 0.329, 0.1, 0.329, 0.1, 0.329, 0.1285, 0.329, 0.1307, 0.3, 0.1285, 0.329, 0.1285, 0.329, 0.1307, 0.3, 0.1, 0.1914, 0.1435, 0.1913, 0.1428, 0.2, 0.1307, 0.3, 0.1285, 0.329, 0.1, 0.329, 0.0, 0.3289, 0.0, 0.312, 0.0, 0.1819, 0.0, 0.1912, 0.0, 0.1912, 0.1, 0.1914, 0.1, 0.1914, 0.0, 0.1912, 0.0, 0.1819, 0.0, 0.1912, 0.0, 0.1912, 0.0, 0.1819, 0.1, 0.329, 0.0, 0.3289, 0.0, 0.3289, 0.1, 0.329, 0.1428, 0.2, 0.1307, 0.3, 0.1307, 0.3, 0.1428, 0.2, 0.1, 0.1914, 0.1435, 0.1913, 0.1435, 0.1913, 0.1, 0.1914, 0.0, 0.3289, 0.0, 0.312, 0.0, 0.312, 0.0, 0.3289, 0.1285, 0.329, 0.1, 0.329, 0.1, 0.329, 0.1285, 0.329, 0.1435, 0.1913, 0.1428, 0.2, 0.1428, 0.2, 0.1435, 0.1913, 0.0, 0.312, 0.0, 0.1819, 0.0, 0.1819, 0.0, 0.312, 0.02142, 0.01159, 0.02142, 0.9884, 0.9786, 0.9884, 0.9786, 0.01159, 0.02142, 0.01159, 0.02142, 0.9884, 0.02142, 0.9884, 0.02142, 0.01159, 0.02142, 0.9884, 0.9786, 0.9884, 0.9786, 0.9884, 0.02142, 0.9884, 0.9786, 0.01159, 0.02142, 0.01159, 0.02142, 0.01159, 0.9786, 0.01159])
me_plane.materials.append(mat_material_001)
me_plane.materials.append(mat_material_002)
me_plane.update()
me_cube_001 = bpy.data.meshes.new('Cube.001')
me_cube_001.from_pydata([(-1.0, -5.032, -3.169), (-1.0, -5.032, 1.0), (-1.0, -4.383, -3.169), (-1.0, -4.383, 1.0), (-0.3798, -5.032, -3.169), (-0.3798, -4.383, -3.169), (-0.3798, -5.032, 0.7543), (-0.6255, -5.032, 1.0), (-0.3985, -5.032, 0.8483), (-0.4518, -5.032, 0.928), (-0.5315, -5.032, 0.9813), (-0.6255, -4.383, 1.0), (-0.3798, -4.383, 0.7543), (-0.5315, -4.383, 0.9813), (-0.4518, -4.383, 0.928), (-0.3985, -4.383, 0.8483)], [], [(0, 1, 3, 2), (4, 6, 8, 9, 10, 7, 1, 0), (2, 3, 11, 13, 14, 15, 12, 5), (2, 5, 4, 0), (5, 12, 6, 4), (11, 7, 10, 13), (13, 10, 9, 14), (14, 9, 8, 15), (15, 8, 6, 12), (11, 3, 1, 7)])
_uv = me_cube_001.uv_layers.new(name='UVMap')
_uv.uv.foreach_set('vector', [0.375, 0.0, 0.625, 0.0, 0.625, 0.25, 0.375, 0.25, 0.375, 0.75, 0.6103, 0.75, 0.6159, 0.7575, 0.6207, 0.779, 0.6239, 0.8111, 0.625, 0.8491, 0.625, 1.0, 0.375, 1.0, 0.375, 0.25, 0.625, 0.25, 0.625, 0.4009, 0.6239, 0.4389, 0.6207, 0.471, 0.6159, 0.4925, 0.6103, 0.5, 0.375, 0.5, 0.125, 0.5, 0.375, 0.5, 0.375, 0.75, 0.125, 0.75, 0.375, 0.5, 0.6103, 0.5, 0.6103, 0.75, 0.375, 0.75, 0.7241, 0.5, 0.7241, 0.75, 0.6861, 0.75, 0.6861, 0.5, 0.6861, 0.5, 0.6861, 0.75, 0.625, 0.75, 0.625, 0.5, 0.625, 0.5, 0.625, 0.75, 0.6159, 0.75, 0.6159, 0.5, 0.6159, 0.5, 0.6159, 0.75, 0.6103, 0.75, 0.6103, 0.5, 0.7241, 0.5, 0.875, 0.5, 0.875, 0.75, 0.7241, 0.75])
me_cube_001.materials.append(mat_material_001)
me_cube_001.update()
me_plane_002 = bpy.data.meshes.new('Plane.002')
me_plane_002.from_pydata([(-1.0, -1.0, 0.009011), (1.0, -1.0, 0.009011), (-1.0, 1.0, 0.009011), (1.0, 1.0, 0.009011), (-1.0, -1.0, 0.06175), (1.0, -1.0, 0.06175), (-1.0, 1.0, 0.06175), (1.0, 1.0, 0.06175), (-1.0, 0.7143, 0.0808), (-1.0, 0.4286, 0.09809), (-1.0, 0.1429, 0.105), (-1.0, -0.1429, 0.105), (-1.0, -0.4286, 0.09809), (-1.0, -0.7143, 0.0808), (-0.7143, -1.0, 0.0808), (-0.4286, -1.0, 0.09809), (-0.1429, -1.0, 0.105), (0.1429, -1.0, 0.105), (0.4286, -1.0, 0.09809), (0.7143, -1.0, 0.0808), (1.0, -0.7143, 0.0808), (1.0, -0.4286, 0.09809), (1.0, -0.1429, 0.105), (1.0, 0.1429, 0.105), (1.0, 0.4286, 0.09809), (1.0, 0.7143, 0.0808), (0.7143, 1.0, 0.0808), (0.4286, 1.0, 0.09809), (0.1429, 1.0, 0.105), (-0.1429, 1.0, 0.105), (-0.4286, 1.0, 0.09809), (-0.7143, 1.0, 0.0808), (-0.7143, -0.7143, 0.1124), (-0.7143, -0.4286, 0.1388), (-0.7143, -0.1429, 0.1491), (-0.7143, 0.1429, 0.1491), (-0.7143, 0.4286, 0.1388), (-0.7143, 0.7143, 0.1124), (-0.4286, -0.7143, 0.1388), (-0.4286, -0.4286, 0.1726), (-0.4286, -0.1429, 0.1862), (-0.4286, 0.1429, 0.1862), (-0.4286, 0.4286, 0.1726), (-0.4286, 0.7143, 0.1388), (-0.1429, -0.7143, 0.1491), (-0.1429, -0.4286, 0.1862), (-0.1429, -0.1429, 0.2017), (-0.1429, 0.1429, 0.2017), (-0.1429, 0.4286, 0.1862), (-0.1429, 0.7143, 0.1491), (0.1429, -0.7143, 0.1491), (0.1429, -0.4286, 0.1862), (0.1429, -0.1429, 0.2017), (0.1429, 0.1429, 0.2017), (0.1429, 0.4286, 0.1862), (0.1429, 0.7143, 0.1491), (0.4286, -0.7143, 0.1388), (0.4286, -0.4286, 0.1726), (0.4286, -0.1429, 0.1862), (0.4286, 0.1429, 0.1862), (0.4286, 0.4286, 0.1726), (0.4286, 0.7143, 0.1388), (0.7143, -0.7143, 0.1124), (0.7143, -0.4286, 0.1388), (0.7143, -0.1429, 0.1491), (0.7143, 0.1429, 0.1491), (0.7143, 0.4286, 0.1388), (0.7143, 0.7143, 0.1124)], [], [(0, 2, 3, 1), (67, 25, 7, 26), (2, 0, 4, 13, 12, 11, 10, 9, 8, 6), (3, 2, 6, 31, 30, 29, 28, 27, 26, 7), (0, 1, 5, 19, 18, 17, 16, 15, 14, 4), (1, 3, 7, 25, 24, 23, 22, 21, 20, 5), (8, 37, 31, 6), (37, 43, 30, 31), (43, 49, 29, 30), (49, 55, 28, 29), (55, 61, 27, 28), (61, 67, 26, 27), (4, 14, 32, 13), (13, 32, 33, 12), (12, 33, 34, 11), (11, 34, 35, 10), (10, 35, 36, 9), (9, 36, 37, 8), (14, 15, 38, 32), (32, 38, 39, 33), (33, 39, 40, 34), (34, 40, 41, 35), (35, 41, 42, 36), (36, 42, 43, 37), (15, 16, 44, 38), (38, 44, 45, 39), (39, 45, 46, 40), (40, 46, 47, 41), (41, 47, 48, 42), (42, 48, 49, 43), (16, 17, 50, 44), (44, 50, 51, 45), (45, 51, 52, 46), (46, 52, 53, 47), (47, 53, 54, 48), (48, 54, 55, 49), (17, 18, 56, 50), (50, 56, 57, 51), (51, 57, 58, 52), (52, 58, 59, 53), (53, 59, 60, 54), (54, 60, 61, 55), (18, 19, 62, 56), (56, 62, 63, 57), (57, 63, 64, 58), (58, 64, 65, 59), (59, 65, 66, 60), (60, 66, 67, 61), (19, 5, 20, 62), (62, 20, 21, 63), (63, 21, 22, 64), (64, 22, 23, 65), (65, 23, 24, 66), (66, 24, 25, 67)])
me_plane_002.polygons.foreach_set('use_smooth', [True] * 54)
_k = set([(0, 1), (0, 2), (0, 4), (1, 3), (1, 5), (2, 3), (2, 6), (3, 7), (4, 13), (4, 14), (5, 19), (5, 20), (6, 8), (6, 31), (7, 25), (7, 26), (8, 9), (9, 10), (10, 11), (11, 12), (12, 13), (14, 15), (15, 16), (16, 17), (17, 18), (18, 19), (20, 21), (21, 22), (22, 23), (23, 24), (24, 25), (26, 27), (27, 28), (28, 29), (29, 30), (30, 31)])
me_plane_002.attributes.new('sharp_edge', 'BOOLEAN', 'EDGE').data.foreach_set('value', [ (min(e.vertices), max(e.vertices)) in _k for e in me_plane_002.edges])
_uv = me_plane_002.uv_layers.new(name='UVMap')
_uv.uv.foreach_set('vector', [0.0, 0.0, 0.0, 1.0, 1.0, 1.0, 1.0, 0.0, 0.8571, 0.8571, 1.0, 0.8571, 1.0, 1.0, 0.8571, 1.0, 0.0, 1.0, 0.0, 0.0, 0.0, 0.0, 0.0, 0.1429, 0.0, 0.2857, 0.0, 0.4286, 0.0, 0.5714, 0.0, 0.7143, 0.0, 0.8571, 0.0, 1.0, 1.0, 1.0, 0.0, 1.0, 0.0, 1.0, 0.1429, 1.0, 0.2857, 1.0, 0.4286, 1.0, 0.5714, 1.0, 0.7143, 1.0, 0.8571, 1.0, 1.0, 1.0, 0.0, 0.0, 1.0, 0.0, 1.0, 0.0, 0.8571, 0.0, 0.7143, 0.0, 0.5714, 0.0, 0.4286, 0.0, 0.2857, 0.0, 0.1429, 0.0, 0.0, 0.0, 1.0, 0.0, 1.0, 1.0, 1.0, 1.0, 1.0, 0.8571, 1.0, 0.7143, 1.0, 0.5714, 1.0, 0.4286, 1.0, 0.2857, 1.0, 0.1429, 1.0, 0.0, 0.0, 0.8571, 0.1429, 0.8571, 0.1429, 1.0, 0.0, 1.0, 0.1429, 0.8571, 0.2857, 0.8571, 0.2857, 1.0, 0.1429, 1.0, 0.2857, 0.8571, 0.4286, 0.8571, 0.4286, 1.0, 0.2857, 1.0, 0.4286, 0.8571, 0.5714, 0.8571, 0.5714, 1.0, 0.4286, 1.0, 0.5714, 0.8571, 0.7143, 0.8571, 0.7143, 1.0, 0.5714, 1.0, 0.7143, 0.8571, 0.8571, 0.8571, 0.8571, 1.0, 0.7143, 1.0, 0.0, 0.0, 0.1429, 0.0, 0.1429, 0.1429, 0.0, 0.1429, 0.0, 0.1429, 0.1429, 0.1429, 0.1429, 0.2857, 0.0, 0.2857, 0.0, 0.2857, 0.1429, 0.2857, 0.1429, 0.4286, 0.0, 0.4286, 0.0, 0.4286, 0.1429, 0.4286, 0.1429, 0.5714, 0.0, 0.5714, 0.0, 0.5714, 0.1429, 0.5714, 0.1429, 0.7143, 0.0, 0.7143, 0.0, 0.7143, 0.1429, 0.7143, 0.1429, 0.8571, 0.0, 0.8571, 0.1429, 0.0, 0.2857, 0.0, 0.2857, 0.1429, 0.1429, 0.1429, 0.1429, 0.1429, 0.2857, 0.1429, 0.2857, 0.2857, 0.1429, 0.2857, 0.1429, 0.2857, 0.2857, 0.2857, 0.2857, 0.4286, 0.1429, 0.4286, 0.1429, 0.4286, 0.2857, 0.4286, 0.2857, 0.5714, 0.1429, 0.5714, 0.1429, 0.5714, 0.2857, 0.5714, 0.2857, 0.7143, 0.1429, 0.7143, 0.1429, 0.7143, 0.2857, 0.7143, 0.2857, 0.8571, 0.1429, 0.8571, 0.2857, 0.0, 0.4286, 0.0, 0.4286, 0.1429, 0.2857, 0.1429, 0.2857, 0.1429, 0.4286, 0.1429, 0.4286, 0.2857, 0.2857, 0.2857, 0.2857, 0.2857, 0.4286, 0.2857, 0.4286, 0.4286, 0.2857, 0.4286, 0.2857, 0.4286, 0.4286, 0.4286, 0.4286, 0.5714, 0.2857, 0.5714, 0.2857, 0.5714, 0.4286, 0.5714, 0.4286, 0.7143, 0.2857, 0.7143, 0.2857, 0.7143, 0.4286, 0.7143, 0.4286, 0.8571, 0.2857, 0.8571, 0.4286, 0.0, 0.5714, 0.0, 0.5714, 0.1429, 0.4286, 0.1429, 0.4286, 0.1429, 0.5714, 0.1429, 0.5714, 0.2857, 0.4286, 0.2857, 0.4286, 0.2857, 0.5714, 0.2857, 0.5714, 0.4286, 0.4286, 0.4286, 0.4286, 0.4286, 0.5714, 0.4286, 0.5714, 0.5714, 0.4286, 0.5714, 0.4286, 0.5714, 0.5714, 0.5714, 0.5714, 0.7143, 0.4286, 0.7143, 0.4286, 0.7143, 0.5714, 0.7143, 0.5714, 0.8571, 0.4286, 0.8571, 0.5714, 0.0, 0.7143, 0.0, 0.7143, 0.1429, 0.5714, 0.1429, 0.5714, 0.1429, 0.7143, 0.1429, 0.7143, 0.2857, 0.5714, 0.2857, 0.5714, 0.2857, 0.7143, 0.2857, 0.7143, 0.4286, 0.5714, 0.4286, 0.5714, 0.4286, 0.7143, 0.4286, 0.7143, 0.5714, 0.5714, 0.5714, 0.5714, 0.5714, 0.7143, 0.5714, 0.7143, 0.7143, 0.5714, 0.7143, 0.5714, 0.7143, 0.7143, 0.7143, 0.7143, 0.8571, 0.5714, 0.8571, 0.7143, 0.0, 0.8571, 0.0, 0.8571, 0.1429, 0.7143, 0.1429, 0.7143, 0.1429, 0.8571, 0.1429, 0.8571, 0.2857, 0.7143, 0.2857, 0.7143, 0.2857, 0.8571, 0.2857, 0.8571, 0.4286, 0.7143, 0.4286, 0.7143, 0.4286, 0.8571, 0.4286, 0.8571, 0.5714, 0.7143, 0.5714, 0.7143, 0.5714, 0.8571, 0.5714, 0.8571, 0.7143, 0.7143, 0.7143, 0.7143, 0.7143, 0.8571, 0.7143, 0.8571, 0.8571, 0.7143, 0.8571, 0.8571, 0.0, 1.0, 0.0, 1.0, 0.1429, 0.8571, 0.1429, 0.8571, 0.1429, 1.0, 0.1429, 1.0, 0.2857, 0.8571, 0.2857, 0.8571, 0.2857, 1.0, 0.2857, 1.0, 0.4286, 0.8571, 0.4286, 0.8571, 0.4286, 1.0, 0.4286, 1.0, 0.5714, 0.8571, 0.5714, 0.8571, 0.5714, 1.0, 0.5714, 1.0, 0.7143, 0.8571, 0.7143, 0.8571, 0.7143, 1.0, 0.7143, 1.0, 0.8571, 0.8571, 0.8571])
me_plane_002.materials.append(mat_material_001)
me_plane_002.update()

# ---- objects
ob_bottombox = bpy.data.objects.new('bottombox', me_cube_004)
ob_laptop = bpy.data.objects.new('laptop', me_plane_003)
ob_ground = bpy.data.objects.new('ground', me_plane_004)
ob_point = bpy.data.objects.new('Point', light_point_001)
ob_cross = bpy.data.objects.new('cross', me_cube)
ob_tabletop = bpy.data.objects.new('tabletop', me_plane_001)
ob_legs = bpy.data.objects.new('legs', me_cylinder_002)
ob_screen = bpy.data.objects.new('screen', me_plane)
ob_spine = bpy.data.objects.new('spine', me_cube_001)
ob_base = bpy.data.objects.new('base', me_plane_002)

# ---- transforms, parenting, visibility, modifiers, constraints
ob_bottombox.location = (3.35, -1.848, 0.8866)
ob_bottombox.scale = (0.419, 0.419, 0.419)
ob_laptop.location = (-1.298, 0.1518, 0.4416)
ob_laptop.rotation_euler = (6.807e-11, -0.03183, -4.278e-09)
ob_laptop.scale = (3.056, 3.056, 3.056)
ob_ground.location = (0.121, 0.2304, -5.562)
ob_ground.scale = (11.59, 11.59, 11.59)
ob_point.location = (-3.64, -0.8773, 13.24)
ob_cross.location = (5.924, -4.973, 1.146)
ob_cross.scale = (0.5706, 0.5706, 0.5706)
ob_tabletop.location = (0.1701, 0.5342, 0.3173)
ob_tabletop.scale = (6.212, 6.212, 6.212)
ob_legs.location = (-4.192, -4.358, -0.8354)
_m = ob_legs.modifiers.new('Array', 'ARRAY')
_m.relative_offset_displace = (11.2, 0.0, 0.0)
_m = ob_legs.modifiers.new('Array.001', 'ARRAY')
_m.relative_offset_displace = (0.0, 12.6, 0.0)
ob_screen.location = (4.014, 3.274, 7.148)
ob_screen.rotation_euler = (-0.0, 1.571, 0.0)
ob_screen.scale = (-3.308, -3.308, -3.308)
ob_spine.location = (5.691, 4.9, 4.909)
ob_base.location = (4.462, 0.1812, 1.406)
ob_base.scale = (1.653, 1.653, 1.653)

# ---- collection membership
scene.collection.objects.link(ob_bottombox)
scene.collection.objects.link(ob_laptop)
scene.collection.objects.link(ob_ground)
scene.collection.objects.link(ob_point)
scene.collection.objects.link(ob_cross)
col_table.objects.link(ob_tabletop)
col_table.objects.link(ob_legs)
col_monitor.objects.link(ob_screen)
col_monitor.objects.link(ob_spine)
col_monitor.objects.link(ob_base)

# ---- scene / render settings (as saved in the file)
scene.frame_start = 1; scene.frame_end = 94; scene.frame_set(0)
scene.render.engine = 'BLENDER_EEVEE_NEXT'
scene.cycles.sampling_pattern = 'TABULATED_SOBOL'
scene.eevee.ray_tracing_options.trace_max_roughness = 0.0
bpy.context.view_layer.update()

# ---- added for rendering (the .blend has no active camera): camera
cam_auto = bpy.data.cameras.new('AutoCamera')
cam_auto.lens = 50.0
cam_auto.sensor_width = 36.0
cam_auto.clip_end = 1000.0
ob_auto_camera = bpy.data.objects.new('AutoCamera', cam_auto)
scene.collection.objects.link(ob_auto_camera)
ob_auto_camera.location = (44.9409, -50.9486, 36.4482)
ob_auto_camera.rotation_euler = (1.09748, -7.21219e-08, 0.694738)
scene.camera = ob_auto_camera
bpy.context.view_layer.update()
